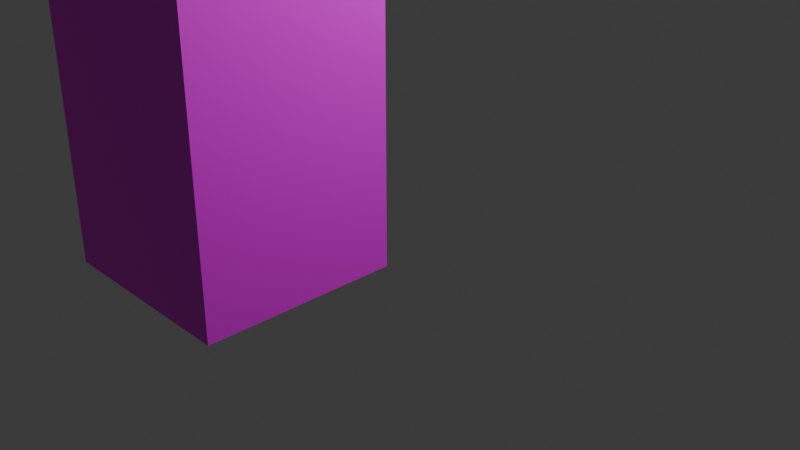 # Source: scene5.blend  (saved by Blender 4.3.34; exported with 4.5.12 LTS)
import bpy
from mathutils import Matrix  # noqa: F401  (used for matrix-valued properties, if any)

bpy.ops.wm.read_factory_settings(use_empty=True)
scene = bpy.context.scene
scene.name = 'Scene'

# ---- collections
col_collection = bpy.data.collections.new('Collection'); scene.collection.children.link(col_collection)

# ---- images (referenced by path relative to the original .blend; pixels are not part of the script)
import os
ASSET_DIR = os.environ.get("B2B_ASSET_DIR", "")  # directory of the original .blend (textures are referenced by path, not embedded)
HERE = os.path.dirname(os.path.abspath(__file__))  # packed textures are extracted next to this script under _unpacked/

def load_image(name, relpath, width, height, colorspace="sRGB"):
    """Load a texture the original file referenced (path relative to the .blend, or extracted next to this script)."""
    p = next((c for c in (os.path.join(HERE, relpath), os.path.join(ASSET_DIR, relpath)) if relpath and os.path.exists(c)), "")
    if p:
        img = bpy.data.images.load(p, check_existing=True)
        img.name = name
    else:  # same state as the original file: an image datablock whose file is absent (Cycles renders it pink)
        img = bpy.data.images.new(name, width, height)
        img.source = "FILE"
        img.filepath = "//" + (relpath or name)
    img.colorspace_settings.name = colorspace
    return img
img_house_front_1___stone___yellow_brick_png = load_image('house-front-1---stone---yellow-brick.png', 'house-front-1---stone---yellow-brick.png', 1024, 1024, 'sRGB')
img_wood_barrel_with_metal_straps_template_184421_1566_png = load_image('wood-barrel-with-metal-straps-template_184421-1566.png', 'wood-barrel-with-metal-straps-template_184421-1566.png', 1024, 1024, 'sRGB')
img_58___wooden_planks_texture_jpg = load_image('58 - wooden-planks-texture.jpg', '58 - wooden-planks-texture.jpg', 1024, 1024, 'sRGB')
img_istockphoto_1644780509_612x612_jpg = load_image('istockphoto-1644780509-612x612.jpg', 'istockphoto-1644780509-612x612.jpg', 1024, 1024, 'sRGB')

# ---- materials (node trees are filled in below, after node groups)
mat_material = bpy.data.materials.new('Material')
mat_material.alpha_threshold = 0.0
mat_material.roughness = 0.5
mat_material.line_color = (0.0, 0.0, 0.0, 1.0)
mat_barrel_002 = bpy.data.materials.new('Barrel.002')
mat_barrel_001 = bpy.data.materials.new('Barrel.001')
mat_barrel_003 = bpy.data.materials.new('Barrel.003')

# ---- material node trees
mat_material.use_nodes = True; mat_material.node_tree.nodes.clear()
_N = mat_material.node_tree.nodes; _L = mat_material.node_tree.links
n0 = _N.new('ShaderNodeOutputMaterial'); n0.name = 'Material Output'; n0.location = (300, 300)
n1 = _N.new('ShaderNodeBsdfPrincipled'); n1.name = 'Principled BSDF'; n1.location = (10, 300)
n1.inputs[3].default_value = 1.45
n2 = _N.new('ShaderNodeTexImage'); n2.name = 'Image Texture'; n2.location = (-279, 284)
n2.image = img_house_front_1___stone___yellow_brick_png
_L.new(n1.outputs[0], n0.inputs[0])
_L.new(n2.outputs[0], n1.inputs[0])
n0.is_active_output = True
mat_barrel_002.use_nodes = True; mat_barrel_002.node_tree.nodes.clear()
_N = mat_barrel_002.node_tree.nodes; _L = mat_barrel_002.node_tree.links
n0 = _N.new('ShaderNodeBsdfPrincipled'); n0.name = 'Principled BSDF'; n0.location = (368, 302)
n1 = _N.new('ShaderNodeOutputMaterial'); n1.name = 'Material Output'; n1.location = (658, 302)
n2 = _N.new('ShaderNodeTexCoord'); n2.name = 'Texture Coordinate'; n2.location = (-727, 137)
n3 = _N.new('ShaderNodeMapping'); n3.name = 'Mapping'; n3.location = (-522, 114)
n4 = _N.new('ShaderNodeTexNoise'); n4.name = 'Noise Texture'; n4.location = (-339, 67)
n4.noise_type = 'MULTIFRACTAL'
n4.inputs[2].default_value = 4.1
n4.inputs[3].default_value = 1.1
n4.inputs[4].default_value = 1.0
n4.inputs[8].default_value = 1.0
n5 = _N.new('ShaderNodeValToRGB'); n5.name = 'Color Ramp'; n5.location = (-143, 65)
while len(n5.color_ramp.elements) > 1: n5.color_ramp.elements.remove(n5.color_ramp.elements[-1])
n5.color_ramp.elements[0].position = 0.0; n5.color_ramp.elements[0].color = (0.9006, 0.8695, 1.0, 1.0)
_e = n5.color_ramp.elements.new(1.0); _e.color = (0.7241, 0.191, 0.06566, 1.0)
n6 = _N.new('ShaderNodeTexImage'); n6.name = 'Image Texture.001'; n6.location = (-342, 512)
n6.image = img_wood_barrel_with_metal_straps_template_184421_1566_png
_L.new(n0.outputs[0], n1.inputs[0])
_L.new(n2.outputs[2], n3.inputs[0])
_L.new(n3.outputs[0], n4.inputs[0])
_L.new(n4.outputs[0], n5.inputs[0])
_L.new(n3.outputs[0], n6.inputs[0])
_L.new(n6.outputs[0], n0.inputs[0])
n1.is_active_output = True
mat_barrel_001.use_nodes = True; mat_barrel_001.node_tree.nodes.clear()
_N = mat_barrel_001.node_tree.nodes; _L = mat_barrel_001.node_tree.links
n0 = _N.new('ShaderNodeBsdfPrincipled'); n0.name = 'Principled BSDF'; n0.location = (368, 302)
n1 = _N.new('ShaderNodeOutputMaterial'); n1.name = 'Material Output'; n1.location = (658, 302)
n2 = _N.new('ShaderNodeTexCoord'); n2.name = 'Texture Coordinate'; n2.location = (-727, 137)
n3 = _N.new('ShaderNodeMapping'); n3.name = 'Mapping'; n3.location = (-522, 114)
n4 = _N.new('ShaderNodeTexNoise'); n4.name = 'Noise Texture'; n4.location = (-339, 67)
n4.noise_type = 'MULTIFRACTAL'
n4.inputs[2].default_value = 4.1
n4.inputs[3].default_value = 1.1
n4.inputs[4].default_value = 1.0
n4.inputs[8].default_value = 1.0
n5 = _N.new('ShaderNodeValToRGB'); n5.name = 'Color Ramp'; n5.location = (-143, 65)
while len(n5.color_ramp.elements) > 1: n5.color_ramp.elements.remove(n5.color_ramp.elements[-1])
n5.color_ramp.elements[0].position = 0.0; n5.color_ramp.elements[0].color = (0.9006, 0.8695, 1.0, 1.0)
_e = n5.color_ramp.elements.new(1.0); _e.color = (0.7241, 0.191, 0.06566, 1.0)
n6 = _N.new('ShaderNodeTexImage'); n6.name = 'Image Texture.001'; n6.location = (-342, 512)
n6.image = img_58___wooden_planks_texture_jpg
_L.new(n0.outputs[0], n1.inputs[0])
_L.new(n2.outputs[2], n3.inputs[0])
_L.new(n3.outputs[0], n4.inputs[0])
_L.new(n4.outputs[0], n5.inputs[0])
_L.new(n3.outputs[0], n6.inputs[0])
_L.new(n6.outputs[0], n0.inputs[0])
n1.is_active_output = True
mat_barrel_003.use_nodes = True; mat_barrel_003.node_tree.nodes.clear()
_N = mat_barrel_003.node_tree.nodes; _L = mat_barrel_003.node_tree.links
n0 = _N.new('ShaderNodeBsdfPrincipled'); n0.name = 'Principled BSDF'; n0.location = (368, 302)
n1 = _N.new('ShaderNodeOutputMaterial'); n1.name = 'Material Output'; n1.location = (658, 302)
n2 = _N.new('ShaderNodeTexCoord'); n2.name = 'Texture Coordinate'; n2.location = (-727, 137)
n3 = _N.new('ShaderNodeMapping'); n3.name = 'Mapping'; n3.location = (-522, 114)
n4 = _N.new('ShaderNodeTexNoise'); n4.name = 'Noise Texture'; n4.location = (-339, 67)
n4.noise_type = 'MULTIFRACTAL'
n4.inputs[2].default_value = 4.1
n4.inputs[3].default_value = 1.1
n4.inputs[4].default_value = 1.0
n4.inputs[8].default_value = 1.0
n5 = _N.new('ShaderNodeValToRGB'); n5.name = 'Color Ramp'; n5.location = (-143, 65)
while len(n5.color_ramp.elements) > 1: n5.color_ramp.elements.remove(n5.color_ramp.elements[-1])
n5.color_ramp.elements[0].position = 0.0; n5.color_ramp.elements[0].color = (0.9006, 0.8695, 1.0, 1.0)
_e = n5.color_ramp.elements.new(1.0); _e.color = (0.7241, 0.191, 0.06566, 1.0)
n6 = _N.new('ShaderNodeTexImage'); n6.name = 'Image Texture.001'; n6.location = (-342, 512)
n6.image = img_istockphoto_1644780509_612x612_jpg
_L.new(n0.outputs[0], n1.inputs[0])
_L.new(n2.outputs[2], n3.inputs[0])
_L.new(n3.outputs[0], n4.inputs[0])
_L.new(n4.outputs[0], n5.inputs[0])
_L.new(n3.outputs[0], n6.inputs[0])
_L.new(n6.outputs[0], n0.inputs[0])
n1.is_active_output = True

# ---- world
world_world = bpy.data.worlds.new('World'); scene.world = world_world
world_world.use_nodes = True; world_world.node_tree.nodes.clear()
_N = world_world.node_tree.nodes; _L = world_world.node_tree.links
n0 = _N.new('ShaderNodeOutputWorld'); n0.name = 'World Output'; n0.location = (300, 300)
n1 = _N.new('ShaderNodeBackground'); n1.name = 'Background'; n1.location = (10, 300)
n1.inputs[0].default_value = (0.05088, 0.05088, 0.05088, 1.0)
_L.new(n1.outputs[0], n0.inputs[0])
n0.is_active_output = True
world_world.color = (0.05088, 0.05088, 0.05088)
world_world.sun_shadow_jitter_overblur = 0.0

# ---- cameras
cam_camera = bpy.data.cameras.new('Camera')
cam_camera.clip_end = 100.0
cam_camera.ortho_scale = 7.314

# ---- lights
light_light = bpy.data.lights.new('Light', 'POINT')
light_light.energy = 1000.0
light_light.shadow_soft_size = 0.1

# ---- meshes
me_cube = bpy.data.meshes.new('Cube')
me_cube.from_pydata([(1.0, 1.0, 2.0), (1.0, 1.0, 0.0), (1.0, -1.0, 2.0), (1.0, -1.0, 0.0), (-1.0, 1.0, 2.0), (-1.0, 1.0, 0.0), (-1.0, -1.0, 2.0), (-1.0, -1.0, 0.0)], [], [(0, 4, 6, 2), (3, 2, 6, 7), (7, 6, 4, 5), (5, 1, 3, 7), (1, 0, 2, 3), (5, 4, 0, 1)])
_uv = me_cube.uv_layers.new(name='UVMap')
_uv.uv.foreach_set('vector', [0.3464, 0.279, 0.6528, 0.279, 0.6528, 0.5855, 0.3464, 0.5855, 0.9988, 0.007172, 0.9988, 0.9954, 0.5009, 0.9954, 0.5009, 0.007172, 0.5, 0.004759, 0.5, 0.9933, 0.005077, 0.9933, 0.005077, 0.004758, 0.3447, 0.2859, 0.6462, 0.2859, 0.6462, 0.5873, 0.3447, 0.5873, 0.5055, 0.03096, 0.5055, 0.9952, 0.003961, 0.9952, 0.003961, 0.03096, 0.5048, 0.003729, 0.5048, 0.9957, 0.01293, 0.9957, 0.01293, 0.003729])
me_cube.materials.append(mat_material)
me_cube.use_mirror_vertex_groups = False
me_cube.update()
me_cylinder = bpy.data.meshes.new('Cylinder')
me_cylinder.from_pydata([(0.0, 0.1766, 0.0), (0.0, 0.1766, 0.3532), (0.04571, 0.1706, 0.0), (0.04571, 0.1706, 0.3532), (0.08831, 0.153, 0.0), (0.08831, 0.153, 0.3532), (0.1249, 0.1249, 0.0), (0.1249, 0.1249, 0.3532), (0.153, 0.08831, 0.0), (0.153, 0.08831, 0.3532), (0.1706, 0.04571, 0.0), (0.1706, 0.04571, 0.3532), (0.1766, 0.0, 0.0), (0.1766, 0.0, 0.3532), (0.1706, -0.04571, 0.0), (0.1706, -0.04571, 0.3532), (0.153, -0.08831, 0.0), (0.153, -0.08831, 0.3532), (0.1249, -0.1249, 0.0), (0.1249, -0.1249, 0.3532), (0.08831, -0.153, 0.0), (0.08831, -0.153, 0.3532), (0.04571, -0.1706, 0.0), (0.04571, -0.1706, 0.3532), (0.0, -0.1766, 0.0), (0.0, -0.1766, 0.3532), (-0.04571, -0.1706, 0.0), (-0.04571, -0.1706, 0.3532), (-0.08831, -0.153, 0.0), (-0.08831, -0.153, 0.3532), (-0.1249, -0.1249, 0.0), (-0.1249, -0.1249, 0.3532), (-0.153, -0.08831, 0.0), (-0.153, -0.08831, 0.3532), (-0.1706, -0.04571, 0.0), (-0.1706, -0.04571, 0.3532), (-0.1766, 0.0, 0.0), (-0.1766, 0.0, 0.3532), (-0.1706, 0.04571, 0.0), (-0.1706, 0.04571, 0.3532), (-0.153, 0.08831, 0.0), (-0.153, 0.08831, 0.3532), (-0.1249, 0.1249, 0.0), (-0.1249, 0.1249, 0.3532), (-0.08831, 0.153, 0.0), (-0.08831, 0.153, 0.3532), (-0.04571, 0.1706, 0.0), (-0.04571, 0.1706, 0.3532), (0.0, 0.1921, 0.2758), (0.0, 0.1921, 0.07739), (0.0, 0.1994, 0.2392), (0.0, 0.2068, 0.2025), (0.0, 0.2068, 0.1507), (0.0, 0.1994, 0.114), (0.04972, 0.1855, 0.07739), (0.04972, 0.1855, 0.2758), (0.05161, 0.1926, 0.114), (0.05351, 0.1997, 0.1507), (0.05351, 0.1997, 0.2025), (0.05161, 0.1926, 0.2392), (0.09604, 0.1664, 0.07739), (0.09604, 0.1664, 0.2758), (0.09971, 0.1727, 0.114), (0.1034, 0.1791, 0.1507), (0.1034, 0.1791, 0.2025), (0.09971, 0.1727, 0.2392), (0.1358, 0.1358, 0.07739), (0.1358, 0.1358, 0.2758), (0.141, 0.141, 0.114), (0.1462, 0.1462, 0.1507), (0.1462, 0.1462, 0.2025), (0.141, 0.141, 0.2392), (0.1664, 0.09604, 0.07739), (0.1664, 0.09604, 0.2758), (0.1727, 0.09971, 0.114), (0.1791, 0.1034, 0.1507), (0.1791, 0.1034, 0.2025), (0.1727, 0.09971, 0.2392), (0.1855, 0.04972, 0.07739), (0.1855, 0.04972, 0.2758), (0.1926, 0.05161, 0.114), (0.1997, 0.05351, 0.1507), (0.1997, 0.05351, 0.2025), (0.1926, 0.05161, 0.2392), (0.1921, 0.0, 0.07739), (0.1921, 0.0, 0.2758), (0.1994, 0.0, 0.114), (0.2068, 0.0, 0.1507), (0.2068, 0.0, 0.2025), (0.1994, 0.0, 0.2392), (0.1855, -0.04972, 0.07739), (0.1855, -0.04972, 0.2758), (0.1926, -0.05161, 0.114), (0.1997, -0.05351, 0.1507), (0.1997, -0.05351, 0.2025), (0.1926, -0.05161, 0.2392), (0.1664, -0.09604, 0.07739), (0.1664, -0.09604, 0.2758), (0.1727, -0.09971, 0.114), (0.1791, -0.1034, 0.1507), (0.1791, -0.1034, 0.2025), (0.1727, -0.09971, 0.2392), (0.1358, -0.1358, 0.07739), (0.1358, -0.1358, 0.2758), (0.141, -0.141, 0.114), (0.1462, -0.1462, 0.1507), (0.1462, -0.1462, 0.2025), (0.141, -0.141, 0.2392), (0.09604, -0.1664, 0.07739), (0.09604, -0.1664, 0.2758), (0.09971, -0.1727, 0.114), (0.1034, -0.1791, 0.1507), (0.1034, -0.1791, 0.2025), (0.09971, -0.1727, 0.2392), (0.04972, -0.1855, 0.07739), (0.04972, -0.1855, 0.2758), (0.05161, -0.1926, 0.114), (0.05351, -0.1997, 0.1507), (0.05351, -0.1997, 0.2025), (0.05161, -0.1926, 0.2392), (0.0, -0.1921, 0.07739), (0.0, -0.1921, 0.2758), (0.0, -0.1994, 0.114), (0.0, -0.2068, 0.1507), (0.0, -0.2068, 0.2025), (0.0, -0.1994, 0.2392), (-0.04972, -0.1855, 0.07739), (-0.04972, -0.1855, 0.2758), (-0.05161, -0.1926, 0.114), (-0.05351, -0.1997, 0.1507), (-0.05351, -0.1997, 0.2025), (-0.05161, -0.1926, 0.2392), (-0.09604, -0.1664, 0.07739), (-0.09604, -0.1664, 0.2758), (-0.09971, -0.1727, 0.114), (-0.1034, -0.1791, 0.1507), (-0.1034, -0.1791, 0.2025), (-0.09971, -0.1727, 0.2392), (-0.1358, -0.1358, 0.07739), (-0.1358, -0.1358, 0.2758), (-0.141, -0.141, 0.114), (-0.1462, -0.1462, 0.1507), (-0.1462, -0.1462, 0.2025), (-0.141, -0.141, 0.2392), (-0.1664, -0.09604, 0.07739), (-0.1664, -0.09604, 0.2758), (-0.1727, -0.09971, 0.114), (-0.1791, -0.1034, 0.1507), (-0.1791, -0.1034, 0.2025), (-0.1727, -0.09971, 0.2392), (-0.1855, -0.04972, 0.07739), (-0.1855, -0.04972, 0.2758), (-0.1926, -0.05161, 0.114), (-0.1997, -0.05351, 0.1507), (-0.1997, -0.05351, 0.2025), (-0.1926, -0.05161, 0.2392), (-0.1921, 0.0, 0.07739), (-0.1921, 0.0, 0.2758), (-0.1994, 0.0, 0.114), (-0.2068, 0.0, 0.1507), (-0.2068, 0.0, 0.2025), (-0.1994, 0.0, 0.2392), (-0.1855, 0.04972, 0.07739), (-0.1855, 0.04972, 0.2758), (-0.1926, 0.05161, 0.114), (-0.1997, 0.05351, 0.1507), (-0.1997, 0.05351, 0.2025), (-0.1926, 0.05161, 0.2392), (-0.1664, 0.09604, 0.07739), (-0.1664, 0.09604, 0.2758), (-0.1727, 0.09971, 0.114), (-0.1791, 0.1034, 0.1507), (-0.1791, 0.1034, 0.2025), (-0.1727, 0.09971, 0.2392), (-0.1358, 0.1358, 0.07739), (-0.1358, 0.1358, 0.2758), (-0.141, 0.141, 0.114), (-0.1462, 0.1462, 0.1507), (-0.1462, 0.1462, 0.2025), (-0.141, 0.141, 0.2392), (-0.09604, 0.1664, 0.07739), (-0.09604, 0.1664, 0.2758), (-0.09971, 0.1727, 0.114), (-0.1034, 0.1791, 0.1507), (-0.1034, 0.1791, 0.2025), (-0.09971, 0.1727, 0.2392), (-0.04972, 0.1855, 0.07739), (-0.04972, 0.1855, 0.2758), (-0.05161, 0.1926, 0.114), (-0.05351, 0.1997, 0.1507), (-0.05351, 0.1997, 0.2025), (-0.05161, 0.1926, 0.2392)], [], [(46, 186, 49, 0), (4, 60, 66, 6), (6, 66, 72, 8), (8, 72, 78, 10), (10, 78, 84, 12), (12, 84, 90, 14), (14, 90, 96, 16), (16, 96, 102, 18), (18, 102, 108, 20), (20, 108, 114, 22), (22, 114, 120, 24), (24, 120, 126, 26), (26, 126, 132, 28), (28, 132, 138, 30), (30, 138, 144, 32), (32, 144, 150, 34), (34, 150, 156, 36), (36, 156, 162, 38), (38, 162, 168, 40), (40, 168, 174, 42), (42, 174, 180, 44), (44, 180, 186, 46), (3, 1, 47, 45, 43, 41, 39, 37, 35, 33, 31, 29, 27, 25, 23, 21, 19, 17, 15, 13, 11, 9, 7, 5), (0, 49, 54, 2), (0, 2, 4, 6, 8, 10, 12, 14, 16, 18, 20, 22, 24, 26, 28, 30, 32, 34, 36, 38, 40, 42, 44, 46), (2, 54, 60, 4), (181, 45, 47, 187), (175, 43, 45, 181), (169, 41, 43, 175), (163, 39, 41, 169), (157, 37, 39, 163), (151, 35, 37, 157), (145, 33, 35, 151), (139, 31, 33, 145), (133, 29, 31, 139), (127, 27, 29, 133), (121, 25, 27, 127), (115, 23, 25, 121), (109, 21, 23, 115), (103, 19, 21, 109), (97, 17, 19, 103), (91, 15, 17, 97), (85, 13, 15, 91), (79, 11, 13, 85), (73, 9, 11, 79), (67, 7, 9, 73), (61, 5, 7, 67), (55, 3, 5, 61), (48, 1, 3, 55), (187, 48, 50, 191), (191, 50, 51, 190), (190, 51, 52, 189), (189, 52, 53, 188), (188, 53, 49, 186), (181, 187, 191, 185), (185, 191, 190, 184), (184, 190, 189, 183), (183, 189, 188, 182), (182, 188, 186, 180), (175, 181, 185, 179), (179, 185, 184, 178), (178, 184, 183, 177), (177, 183, 182, 176), (176, 182, 180, 174), (169, 175, 179, 173), (173, 179, 178, 172), (172, 178, 177, 171), (171, 177, 176, 170), (170, 176, 174, 168), (163, 169, 173, 167), (167, 173, 172, 166), (166, 172, 171, 165), (165, 171, 170, 164), (164, 170, 168, 162), (157, 163, 167, 161), (161, 167, 166, 160), (160, 166, 165, 159), (159, 165, 164, 158), (158, 164, 162, 156), (151, 157, 161, 155), (155, 161, 160, 154), (154, 160, 159, 153), (153, 159, 158, 152), (152, 158, 156, 150), (145, 151, 155, 149), (149, 155, 154, 148), (148, 154, 153, 147), (147, 153, 152, 146), (146, 152, 150, 144), (139, 145, 149, 143), (143, 149, 148, 142), (142, 148, 147, 141), (141, 147, 146, 140), (140, 146, 144, 138), (133, 139, 143, 137), (137, 143, 142, 136), (136, 142, 141, 135), (135, 141, 140, 134), (134, 140, 138, 132), (127, 133, 137, 131), (131, 137, 136, 130), (130, 136, 135, 129), (129, 135, 134, 128), (128, 134, 132, 126), (121, 127, 131, 125), (125, 131, 130, 124), (124, 130, 129, 123), (123, 129, 128, 122), (122, 128, 126, 120), (115, 121, 125, 119), (119, 125, 124, 118), (118, 124, 123, 117), (117, 123, 122, 116), (116, 122, 120, 114), (109, 115, 119, 113), (113, 119, 118, 112), (112, 118, 117, 111), (111, 117, 116, 110), (110, 116, 114, 108), (103, 109, 113, 107), (107, 113, 112, 106), (106, 112, 111, 105), (105, 111, 110, 104), (104, 110, 108, 102), (97, 103, 107, 101), (101, 107, 106, 100), (100, 106, 105, 99), (99, 105, 104, 98), (98, 104, 102, 96), (91, 97, 101, 95), (95, 101, 100, 94), (94, 100, 99, 93), (93, 99, 98, 92), (92, 98, 96, 90), (85, 91, 95, 89), (89, 95, 94, 88), (88, 94, 93, 87), (87, 93, 92, 86), (86, 92, 90, 84), (79, 85, 89, 83), (83, 89, 88, 82), (82, 88, 87, 81), (81, 87, 86, 80), (80, 86, 84, 78), (73, 79, 83, 77), (77, 83, 82, 76), (76, 82, 81, 75), (75, 81, 80, 74), (74, 80, 78, 72), (67, 73, 77, 71), (71, 77, 76, 70), (70, 76, 75, 69), (69, 75, 74, 68), (68, 74, 72, 66), (61, 67, 71, 65), (65, 71, 70, 64), (64, 70, 69, 63), (63, 69, 68, 62), (62, 68, 66, 60), (55, 61, 65, 59), (59, 65, 64, 58), (58, 64, 63, 57), (57, 63, 62, 56), (56, 62, 60, 54), (48, 55, 59, 50), (50, 59, 58, 51), (51, 58, 57, 52), (52, 57, 56, 53), (53, 56, 54, 49), (187, 47, 1, 48)])
_uv = me_cylinder.uv_layers.new(name='UVMap')
_uv.uv.foreach_set('vector', [0.9257, 0.9929, 0.9257, 0.7786, 0.9676, 0.7786, 0.9676, 0.9929, 0.0465, 0.9929, 0.0465, 0.7786, 0.08837, 0.7786, 0.08837, 0.9929, 0.08837, 0.9929, 0.08837, 0.7786, 0.1302, 0.7786, 0.1302, 0.9929, 0.1302, 0.9929, 0.1302, 0.7786, 0.1721, 0.7786, 0.1721, 0.9929, 0.1721, 0.9929, 0.1721, 0.7786, 0.214, 0.7786, 0.214, 0.9929, 0.214, 0.9929, 0.214, 0.7786, 0.2558, 0.7786, 0.2558, 0.9929, 0.2558, 0.9929, 0.2558, 0.7786, 0.2977, 0.7786, 0.2977, 0.9929, 0.2977, 0.9929, 0.2977, 0.7786, 0.3396, 0.7786, 0.3396, 0.9929, 0.3396, 0.9929, 0.3396, 0.7786, 0.3814, 0.7786, 0.3814, 0.9929, 0.3814, 0.9929, 0.3814, 0.7786, 0.4233, 0.7786, 0.4233, 0.9929, 0.4233, 0.9929, 0.4233, 0.7786, 0.4652, 0.7786, 0.4652, 0.9929, 0.4652, 0.9929, 0.4652, 0.7786, 0.507, 0.7786, 0.507, 0.9929, 0.507, 0.9929, 0.507, 0.7786, 0.5489, 0.7786, 0.5489, 0.9929, 0.5489, 0.9929, 0.5489, 0.7786, 0.5908, 0.7786, 0.5908, 0.9929, 0.5908, 0.9929, 0.5908, 0.7786, 0.6326, 0.7786, 0.6326, 0.9929, 0.6326, 0.9929, 0.6326, 0.7786, 0.6745, 0.7786, 0.6745, 0.9929, 0.6745, 0.9929, 0.6745, 0.7786, 0.7164, 0.7786, 0.7164, 0.9929, 0.7164, 0.9929, 0.7164, 0.7786, 0.7582, 0.7786, 0.7582, 0.9929, 0.7582, 0.9929, 0.7582, 0.7786, 0.8001, 0.7786, 0.8001, 0.9929, 0.8001, 0.9929, 0.8001, 0.7786, 0.842, 0.7786, 0.842, 0.9929, 0.842, 0.9929, 0.842, 0.7786, 0.8838, 0.7786, 0.8838, 0.9929, 0.8838, 0.9929, 0.8838, 0.7786, 0.9257, 0.7786, 0.9257, 0.9929, 0.2189, 0.6831, 0.1787, 0.6723, 0.1426, 0.6515, 0.1131, 0.622, 0.0923, 0.5859, 0.08152, 0.5457, 0.08152, 0.504, 0.0923, 0.4638, 0.1131, 0.4277, 0.1426, 0.3983, 0.1787, 0.3774, 0.2189, 0.3667, 0.2606, 0.3667, 0.3008, 0.3774, 0.3369, 0.3983, 0.3663, 0.4277, 0.3872, 0.4638, 0.3979, 0.504, 0.3979, 0.5457, 0.3872, 0.5859, 0.3663, 0.622, 0.3369, 0.6515, 0.3008, 0.6723, 0.2606, 0.6831, 0.9676, 0.9929, 0.9676, 0.7786, 1.009, 0.7786, 1.009, 0.9929, 0.7182, 0.4086, 0.7476, 0.438, 0.7684, 0.4741, 0.7792, 0.5144, 0.7792, 0.556, 0.7684, 0.5962, 0.7476, 0.6323, 0.7182, 0.6618, 0.6821, 0.6826, 0.6418, 0.6934, 0.6002, 0.6934, 0.56, 0.6826, 0.5239, 0.6618, 0.4944, 0.6323, 0.4736, 0.5962, 0.4628, 0.556, 0.4628, 0.5144, 0.4736, 0.4741, 0.4944, 0.438, 0.5239, 0.4086, 0.56, 0.3878, 0.6002, 0.377, 0.6418, 0.377, 0.6821, 0.3878, 0.004638, 0.9929, 0.004638, 0.7786, 0.0465, 0.7786, 0.0465, 0.9929, 0.8838, 0.2291, 0.8838, 0.01484, 0.9257, 0.01484, 0.9257, 0.2291, 0.842, 0.2291, 0.842, 0.01484, 0.8838, 0.01484, 0.8838, 0.2291, 0.8001, 0.2291, 0.8001, 0.01484, 0.842, 0.01484, 0.842, 0.2291, 0.7582, 0.2291, 0.7582, 0.01484, 0.8001, 0.01484, 0.8001, 0.2291, 0.7164, 0.2291, 0.7164, 0.01484, 0.7582, 0.01484, 0.7582, 0.2291, 0.6745, 0.2291, 0.6745, 0.01484, 0.7164, 0.01484, 0.7164, 0.2291, 0.6326, 0.2291, 0.6326, 0.01484, 0.6745, 0.01484, 0.6745, 0.2291, 0.5908, 0.2291, 0.5908, 0.01484, 0.6326, 0.01484, 0.6326, 0.2291, 0.5489, 0.2291, 0.5489, 0.01484, 0.5908, 0.01484, 0.5908, 0.2291, 0.507, 0.2291, 0.507, 0.01484, 0.5489, 0.01484, 0.5489, 0.2291, 0.4652, 0.2291, 0.4652, 0.01484, 0.507, 0.01484, 0.507, 0.2291, 0.4233, 0.2291, 0.4233, 0.01484, 0.4652, 0.01484, 0.4652, 0.2291, 0.3814, 0.2291, 0.3814, 0.01484, 0.4233, 0.01484, 0.4233, 0.2291, 0.3396, 0.2291, 0.3396, 0.01484, 0.3814, 0.01484, 0.3814, 0.2291, 0.2977, 0.2291, 0.2977, 0.01484, 0.3396, 0.01484, 0.3396, 0.2291, 0.2558, 0.2291, 0.2558, 0.01484, 0.2977, 0.01484, 0.2977, 0.2291, 0.214, 0.2291, 0.214, 0.01484, 0.2558, 0.01484, 0.2558, 0.2291, 0.1721, 0.2291, 0.1721, 0.01484, 0.214, 0.01484, 0.214, 0.2291, 0.1302, 0.2291, 0.1302, 0.01484, 0.1721, 0.01484, 0.1721, 0.2291, 0.08837, 0.2291, 0.08837, 0.01484, 0.1302, 0.01484, 0.1302, 0.2291, 0.0465, 0.2291, 0.0465, 0.01484, 0.08837, 0.01484, 0.08837, 0.2291, 0.004638, 0.2291, 0.004638, 0.01484, 0.0465, 0.01484, 0.0465, 0.2291, 0.9676, 0.2291, 0.9676, 0.01484, 1.009, 0.01484, 1.009, 0.2291, 0.9257, 0.2291, 0.9676, 0.2291, 0.9676, 0.3306, 0.9257, 0.3306, 0.9257, 0.3306, 0.9676, 0.3306, 0.9676, 0.4321, 0.9257, 0.4321, 0.9257, 0.4321, 0.9676, 0.4321, 0.9676, 0.5756, 0.9257, 0.5756, 0.9257, 0.5756, 0.9676, 0.5756, 0.9676, 0.6771, 0.9257, 0.6771, 0.9257, 0.6771, 0.9676, 0.6771, 0.9676, 0.7786, 0.9257, 0.7786, 0.8838, 0.2291, 0.9257, 0.2291, 0.9257, 0.3306, 0.8838, 0.3306, 0.8838, 0.3306, 0.9257, 0.3306, 0.9257, 0.4321, 0.8838, 0.4321, 0.8838, 0.4321, 0.9257, 0.4321, 0.9257, 0.5756, 0.8838, 0.5756, 0.8838, 0.5756, 0.9257, 0.5756, 0.9257, 0.6771, 0.8838, 0.6771, 0.8838, 0.6771, 0.9257, 0.6771, 0.9257, 0.7786, 0.8838, 0.7786, 0.842, 0.2291, 0.8838, 0.2291, 0.8838, 0.3306, 0.842, 0.3306, 0.842, 0.3306, 0.8838, 0.3306, 0.8838, 0.4321, 0.842, 0.4321, 0.842, 0.4321, 0.8838, 0.4321, 0.8838, 0.5756, 0.842, 0.5756, 0.842, 0.5756, 0.8838, 0.5756, 0.8838, 0.6771, 0.842, 0.6771, 0.842, 0.6771, 0.8838, 0.6771, 0.8838, 0.7786, 0.842, 0.7786, 0.8001, 0.2291, 0.842, 0.2291, 0.842, 0.3306, 0.8001, 0.3306, 0.8001, 0.3306, 0.842, 0.3306, 0.842, 0.4321, 0.8001, 0.4321, 0.8001, 0.4321, 0.842, 0.4321, 0.842, 0.5756, 0.8001, 0.5756, 0.8001, 0.5756, 0.842, 0.5756, 0.842, 0.6771, 0.8001, 0.6771, 0.8001, 0.6771, 0.842, 0.6771, 0.842, 0.7786, 0.8001, 0.7786, 0.7582, 0.2291, 0.8001, 0.2291, 0.8001, 0.3306, 0.7582, 0.3306, 0.7582, 0.3306, 0.8001, 0.3306, 0.8001, 0.4321, 0.7582, 0.4321, 0.7582, 0.4321, 0.8001, 0.4321, 0.8001, 0.5756, 0.7582, 0.5756, 0.7582, 0.5756, 0.8001, 0.5756, 0.8001, 0.6771, 0.7582, 0.6771, 0.7582, 0.6771, 0.8001, 0.6771, 0.8001, 0.7786, 0.7582, 0.7786, 0.7164, 0.2291, 0.7582, 0.2291, 0.7582, 0.3306, 0.7164, 0.3306, 0.7164, 0.3306, 0.7582, 0.3306, 0.7582, 0.4321, 0.7164, 0.4321, 0.7164, 0.4321, 0.7582, 0.4321, 0.7582, 0.5756, 0.7164, 0.5756, 0.7164, 0.5756, 0.7582, 0.5756, 0.7582, 0.6771, 0.7164, 0.6771, 0.7164, 0.6771, 0.7582, 0.6771, 0.7582, 0.7786, 0.7164, 0.7786, 0.6745, 0.2291, 0.7164, 0.2291, 0.7164, 0.3306, 0.6745, 0.3306, 0.6745, 0.3306, 0.7164, 0.3306, 0.7164, 0.4321, 0.6745, 0.4321, 0.6745, 0.4321, 0.7164, 0.4321, 0.7164, 0.5756, 0.6745, 0.5756, 0.6745, 0.5756, 0.7164, 0.5756, 0.7164, 0.6771, 0.6745, 0.6771, 0.6745, 0.6771, 0.7164, 0.6771, 0.7164, 0.7786, 0.6745, 0.7786, 0.6326, 0.2291, 0.6745, 0.2291, 0.6745, 0.3306, 0.6326, 0.3306, 0.6326, 0.3306, 0.6745, 0.3306, 0.6745, 0.4321, 0.6326, 0.4321, 0.6326, 0.4321, 0.6745, 0.4321, 0.6745, 0.5756, 0.6326, 0.5756, 0.6326, 0.5756, 0.6745, 0.5756, 0.6745, 0.6771, 0.6326, 0.6771, 0.6326, 0.6771, 0.6745, 0.6771, 0.6745, 0.7786, 0.6326, 0.7786, 0.5908, 0.2291, 0.6326, 0.2291, 0.6326, 0.3306, 0.5908, 0.3306, 0.5908, 0.3306, 0.6326, 0.3306, 0.6326, 0.4321, 0.5908, 0.4321, 0.5908, 0.4321, 0.6326, 0.4321, 0.6326, 0.5756, 0.5908, 0.5756, 0.5908, 0.5756, 0.6326, 0.5756, 0.6326, 0.6771, 0.5908, 0.6771, 0.5908, 0.6771, 0.6326, 0.6771, 0.6326, 0.7786, 0.5908, 0.7786, 0.5489, 0.2291, 0.5908, 0.2291, 0.5908, 0.3306, 0.5489, 0.3306, 0.5489, 0.3306, 0.5908, 0.3306, 0.5908, 0.4321, 0.5489, 0.4321, 0.5489, 0.4321, 0.5908, 0.4321, 0.5908, 0.5756, 0.5489, 0.5756, 0.5489, 0.5756, 0.5908, 0.5756, 0.5908, 0.6771, 0.5489, 0.6771, 0.5489, 0.6771, 0.5908, 0.6771, 0.5908, 0.7786, 0.5489, 0.7786, 0.507, 0.2291, 0.5489, 0.2291, 0.5489, 0.3306, 0.507, 0.3306, 0.507, 0.3306, 0.5489, 0.3306, 0.5489, 0.4321, 0.507, 0.4321, 0.507, 0.4321, 0.5489, 0.4321, 0.5489, 0.5756, 0.507, 0.5756, 0.507, 0.5756, 0.5489, 0.5756, 0.5489, 0.6771, 0.507, 0.6771, 0.507, 0.6771, 0.5489, 0.6771, 0.5489, 0.7786, 0.507, 0.7786, 0.4652, 0.2291, 0.507, 0.2291, 0.507, 0.3306, 0.4652, 0.3306, 0.4652, 0.3306, 0.507, 0.3306, 0.507, 0.4321, 0.4652, 0.4321, 0.4652, 0.4321, 0.507, 0.4321, 0.507, 0.5756, 0.4652, 0.5756, 0.4652, 0.5756, 0.507, 0.5756, 0.507, 0.6771, 0.4652, 0.6771, 0.4652, 0.6771, 0.507, 0.6771, 0.507, 0.7786, 0.4652, 0.7786, 0.4233, 0.2291, 0.4652, 0.2291, 0.4652, 0.3306, 0.4233, 0.3306, 0.4233, 0.3306, 0.4652, 0.3306, 0.4652, 0.4321, 0.4233, 0.4321, 0.4233, 0.4321, 0.4652, 0.4321, 0.4652, 0.5756, 0.4233, 0.5756, 0.4233, 0.5756, 0.4652, 0.5756, 0.4652, 0.6771, 0.4233, 0.6771, 0.4233, 0.6771, 0.4652, 0.6771, 0.4652, 0.7786, 0.4233, 0.7786, 0.3814, 0.2291, 0.4233, 0.2291, 0.4233, 0.3306, 0.3814, 0.3306, 0.3814, 0.3306, 0.4233, 0.3306, 0.4233, 0.4321, 0.3814, 0.4321, 0.3814, 0.4321, 0.4233, 0.4321, 0.4233, 0.5756, 0.3814, 0.5756, 0.3814, 0.5756, 0.4233, 0.5756, 0.4233, 0.6771, 0.3814, 0.6771, 0.3814, 0.6771, 0.4233, 0.6771, 0.4233, 0.7786, 0.3814, 0.7786, 0.3396, 0.2291, 0.3814, 0.2291, 0.3814, 0.3306, 0.3396, 0.3306, 0.3396, 0.3306, 0.3814, 0.3306, 0.3814, 0.4321, 0.3396, 0.4321, 0.3396, 0.4321, 0.3814, 0.4321, 0.3814, 0.5756, 0.3396, 0.5756, 0.3396, 0.5756, 0.3814, 0.5756, 0.3814, 0.6771, 0.3396, 0.6771, 0.3396, 0.6771, 0.3814, 0.6771, 0.3814, 0.7786, 0.3396, 0.7786, 0.2977, 0.2291, 0.3396, 0.2291, 0.3396, 0.3306, 0.2977, 0.3306, 0.2977, 0.3306, 0.3396, 0.3306, 0.3396, 0.4321, 0.2977, 0.4321, 0.2977, 0.4321, 0.3396, 0.4321, 0.3396, 0.5756, 0.2977, 0.5756, 0.2977, 0.5756, 0.3396, 0.5756, 0.3396, 0.6771, 0.2977, 0.6771, 0.2977, 0.6771, 0.3396, 0.6771, 0.3396, 0.7786, 0.2977, 0.7786, 0.2558, 0.2291, 0.2977, 0.2291, 0.2977, 0.3306, 0.2558, 0.3306, 0.2558, 0.3306, 0.2977, 0.3306, 0.2977, 0.4321, 0.2558, 0.4321, 0.2558, 0.4321, 0.2977, 0.4321, 0.2977, 0.5756, 0.2558, 0.5756, 0.2558, 0.5756, 0.2977, 0.5756, 0.2977, 0.6771, 0.2558, 0.6771, 0.2558, 0.6771, 0.2977, 0.6771, 0.2977, 0.7786, 0.2558, 0.7786, 0.214, 0.2291, 0.2558, 0.2291, 0.2558, 0.3306, 0.214, 0.3306, 0.214, 0.3306, 0.2558, 0.3306, 0.2558, 0.4321, 0.214, 0.4321, 0.214, 0.4321, 0.2558, 0.4321, 0.2558, 0.5756, 0.214, 0.5756, 0.214, 0.5756, 0.2558, 0.5756, 0.2558, 0.6771, 0.214, 0.6771, 0.214, 0.6771, 0.2558, 0.6771, 0.2558, 0.7786, 0.214, 0.7786, 0.1721, 0.2291, 0.214, 0.2291, 0.214, 0.3306, 0.1721, 0.3306, 0.1721, 0.3306, 0.214, 0.3306, 0.214, 0.4321, 0.1721, 0.4321, 0.1721, 0.4321, 0.214, 0.4321, 0.214, 0.5756, 0.1721, 0.5756, 0.1721, 0.5756, 0.214, 0.5756, 0.214, 0.6771, 0.1721, 0.6771, 0.1721, 0.6771, 0.214, 0.6771, 0.214, 0.7786, 0.1721, 0.7786, 0.1302, 0.2291, 0.1721, 0.2291, 0.1721, 0.3306, 0.1302, 0.3306, 0.1302, 0.3306, 0.1721, 0.3306, 0.1721, 0.4321, 0.1302, 0.4321, 0.1302, 0.4321, 0.1721, 0.4321, 0.1721, 0.5756, 0.1302, 0.5756, 0.1302, 0.5756, 0.1721, 0.5756, 0.1721, 0.6771, 0.1302, 0.6771, 0.1302, 0.6771, 0.1721, 0.6771, 0.1721, 0.7786, 0.1302, 0.7786, 0.08837, 0.2291, 0.1302, 0.2291, 0.1302, 0.3306, 0.08837, 0.3306, 0.08837, 0.3306, 0.1302, 0.3306, 0.1302, 0.4321, 0.08837, 0.4321, 0.08837, 0.4321, 0.1302, 0.4321, 0.1302, 0.5756, 0.08837, 0.5756, 0.08837, 0.5756, 0.1302, 0.5756, 0.1302, 0.6771, 0.08837, 0.6771, 0.08837, 0.6771, 0.1302, 0.6771, 0.1302, 0.7786, 0.08837, 0.7786, 0.0465, 0.2291, 0.08837, 0.2291, 0.08837, 0.3306, 0.0465, 0.3306, 0.0465, 0.3306, 0.08837, 0.3306, 0.08837, 0.4321, 0.0465, 0.4321, 0.0465, 0.4321, 0.08837, 0.4321, 0.08837, 0.5756, 0.0465, 0.5756, 0.0465, 0.5756, 0.08837, 0.5756, 0.08837, 0.6771, 0.0465, 0.6771, 0.0465, 0.6771, 0.08837, 0.6771, 0.08837, 0.7786, 0.0465, 0.7786, 0.004638, 0.2291, 0.0465, 0.2291, 0.0465, 0.3306, 0.004638, 0.3306, 0.004638, 0.3306, 0.0465, 0.3306, 0.0465, 0.4321, 0.004638, 0.4321, 0.004638, 0.4321, 0.0465, 0.4321, 0.0465, 0.5756, 0.004638, 0.5756, 0.004638, 0.5756, 0.0465, 0.5756, 0.0465, 0.6771, 0.004638, 0.6771, 0.004638, 0.6771, 0.0465, 0.6771, 0.0465, 0.7786, 0.004638, 0.7786, 0.9676, 0.2291, 1.009, 0.2291, 1.009, 0.3306, 0.9676, 0.3306, 0.9676, 0.3306, 1.009, 0.3306, 1.009, 0.4321, 0.9676, 0.4321, 0.9676, 0.4321, 1.009, 0.4321, 1.009, 0.5756, 0.9676, 0.5756, 0.9676, 0.5756, 1.009, 0.5756, 1.009, 0.6771, 0.9676, 0.6771, 0.9676, 0.6771, 1.009, 0.6771, 1.009, 0.7786, 0.9676, 0.7786, 0.9257, 0.2291, 0.9257, 0.01484, 0.9676, 0.01484, 0.9676, 0.2291])
me_cylinder.materials.append(mat_barrel_002)
me_cylinder.update()
me_cylinder_003 = bpy.data.meshes.new('Cylinder.003')
me_cylinder_003.from_pydata([(0.0, 0.1766, 0.0), (0.0, 0.1766, 0.3532), (0.04571, 0.1706, 0.0), (0.04571, 0.1706, 0.3532), (0.08831, 0.153, 0.0), (0.08831, 0.153, 0.3532), (0.1249, 0.1249, 0.0), (0.1249, 0.1249, 0.3532), (0.153, 0.08831, 0.0), (0.153, 0.08831, 0.3532), (0.1706, 0.04571, 0.0), (0.1706, 0.04571, 0.3532), (0.1766, 0.0, 0.0), (0.1766, 0.0, 0.3532), (0.1706, -0.04571, 0.0), (0.1706, -0.04571, 0.3532), (0.153, -0.08831, 0.0), (0.153, -0.08831, 0.3532), (0.1249, -0.1249, 0.0), (0.1249, -0.1249, 0.3532), (0.08831, -0.153, 0.0), (0.08831, -0.153, 0.3532), (0.04571, -0.1706, 0.0), (0.04571, -0.1706, 0.3532), (0.0, -0.1766, 0.0), (0.0, -0.1766, 0.3532), (-0.04571, -0.1706, 0.0), (-0.04571, -0.1706, 0.3532), (-0.08831, -0.153, 0.0), (-0.08831, -0.153, 0.3532), (-0.1249, -0.1249, 0.0), (-0.1249, -0.1249, 0.3532), (-0.153, -0.08831, 0.0), (-0.153, -0.08831, 0.3532), (-0.1706, -0.04571, 0.0), (-0.1706, -0.04571, 0.3532), (-0.1766, 0.0, 0.0), (-0.1766, 0.0, 0.3532), (-0.1706, 0.04571, 0.0), (-0.1706, 0.04571, 0.3532), (-0.153, 0.08831, 0.0), (-0.153, 0.08831, 0.3532), (-0.1249, 0.1249, 0.0), (-0.1249, 0.1249, 0.3532), (-0.08831, 0.153, 0.0), (-0.08831, 0.153, 0.3532), (-0.04571, 0.1706, 0.0), (-0.04571, 0.1706, 0.3532), (0.0, 0.1921, 0.2758), (0.0, 0.1921, 0.07739), (0.0, 0.1994, 0.2392), (0.0, 0.2068, 0.2025), (0.0, 0.2068, 0.1507), (0.0, 0.1994, 0.114), (0.04972, 0.1855, 0.07739), (0.04972, 0.1855, 0.2758), (0.05161, 0.1926, 0.114), (0.05351, 0.1997, 0.1507), (0.05351, 0.1997, 0.2025), (0.05161, 0.1926, 0.2392), (0.09604, 0.1664, 0.07739), (0.09604, 0.1664, 0.2758), (0.09971, 0.1727, 0.114), (0.1034, 0.1791, 0.1507), (0.1034, 0.1791, 0.2025), (0.09971, 0.1727, 0.2392), (0.1358, 0.1358, 0.07739), (0.1358, 0.1358, 0.2758), (0.141, 0.141, 0.114), (0.1462, 0.1462, 0.1507), (0.1462, 0.1462, 0.2025), (0.141, 0.141, 0.2392), (0.1664, 0.09604, 0.07739), (0.1664, 0.09604, 0.2758), (0.1727, 0.09971, 0.114), (0.1791, 0.1034, 0.1507), (0.1791, 0.1034, 0.2025), (0.1727, 0.09971, 0.2392), (0.1855, 0.04972, 0.07739), (0.1855, 0.04972, 0.2758), (0.1926, 0.05161, 0.114), (0.1997, 0.05351, 0.1507), (0.1997, 0.05351, 0.2025), (0.1926, 0.05161, 0.2392), (0.1921, 0.0, 0.07739), (0.1921, 0.0, 0.2758), (0.1994, 0.0, 0.114), (0.2068, 0.0, 0.1507), (0.2068, 0.0, 0.2025), (0.1994, 0.0, 0.2392), (0.1855, -0.04972, 0.07739), (0.1855, -0.04972, 0.2758), (0.1926, -0.05161, 0.114), (0.1997, -0.05351, 0.1507), (0.1997, -0.05351, 0.2025), (0.1926, -0.05161, 0.2392), (0.1664, -0.09604, 0.07739), (0.1664, -0.09604, 0.2758), (0.1727, -0.09971, 0.114), (0.1791, -0.1034, 0.1507), (0.1791, -0.1034, 0.2025), (0.1727, -0.09971, 0.2392), (0.1358, -0.1358, 0.07739), (0.1358, -0.1358, 0.2758), (0.141, -0.141, 0.114), (0.1462, -0.1462, 0.1507), (0.1462, -0.1462, 0.2025), (0.141, -0.141, 0.2392), (0.09604, -0.1664, 0.07739), (0.09604, -0.1664, 0.2758), (0.09971, -0.1727, 0.114), (0.1034, -0.1791, 0.1507), (0.1034, -0.1791, 0.2025), (0.09971, -0.1727, 0.2392), (0.04972, -0.1855, 0.07739), (0.04972, -0.1855, 0.2758), (0.05161, -0.1926, 0.114), (0.05351, -0.1997, 0.1507), (0.05351, -0.1997, 0.2025), (0.05161, -0.1926, 0.2392), (0.0, -0.1921, 0.07739), (0.0, -0.1921, 0.2758), (0.0, -0.1994, 0.114), (0.0, -0.2068, 0.1507), (0.0, -0.2068, 0.2025), (0.0, -0.1994, 0.2392), (-0.04972, -0.1855, 0.07739), (-0.04972, -0.1855, 0.2758), (-0.05161, -0.1926, 0.114), (-0.05351, -0.1997, 0.1507), (-0.05351, -0.1997, 0.2025), (-0.05161, -0.1926, 0.2392), (-0.09604, -0.1664, 0.07739), (-0.09604, -0.1664, 0.2758), (-0.09971, -0.1727, 0.114), (-0.1034, -0.1791, 0.1507), (-0.1034, -0.1791, 0.2025), (-0.09971, -0.1727, 0.2392), (-0.1358, -0.1358, 0.07739), (-0.1358, -0.1358, 0.2758), (-0.141, -0.141, 0.114), (-0.1462, -0.1462, 0.1507), (-0.1462, -0.1462, 0.2025), (-0.141, -0.141, 0.2392), (-0.1664, -0.09604, 0.07739), (-0.1664, -0.09604, 0.2758), (-0.1727, -0.09971, 0.114), (-0.1791, -0.1034, 0.1507), (-0.1791, -0.1034, 0.2025), (-0.1727, -0.09971, 0.2392), (-0.1855, -0.04972, 0.07739), (-0.1855, -0.04972, 0.2758), (-0.1926, -0.05161, 0.114), (-0.1997, -0.05351, 0.1507), (-0.1997, -0.05351, 0.2025), (-0.1926, -0.05161, 0.2392), (-0.1921, 0.0, 0.07739), (-0.1921, 0.0, 0.2758), (-0.1994, 0.0, 0.114), (-0.2068, 0.0, 0.1507), (-0.2068, 0.0, 0.2025), (-0.1994, 0.0, 0.2392), (-0.1855, 0.04972, 0.07739), (-0.1855, 0.04972, 0.2758), (-0.1926, 0.05161, 0.114), (-0.1997, 0.05351, 0.1507), (-0.1997, 0.05351, 0.2025), (-0.1926, 0.05161, 0.2392), (-0.1664, 0.09604, 0.07739), (-0.1664, 0.09604, 0.2758), (-0.1727, 0.09971, 0.114), (-0.1791, 0.1034, 0.1507), (-0.1791, 0.1034, 0.2025), (-0.1727, 0.09971, 0.2392), (-0.1358, 0.1358, 0.07739), (-0.1358, 0.1358, 0.2758), (-0.141, 0.141, 0.114), (-0.1462, 0.1462, 0.1507), (-0.1462, 0.1462, 0.2025), (-0.141, 0.141, 0.2392), (-0.09604, 0.1664, 0.07739), (-0.09604, 0.1664, 0.2758), (-0.09971, 0.1727, 0.114), (-0.1034, 0.1791, 0.1507), (-0.1034, 0.1791, 0.2025), (-0.09971, 0.1727, 0.2392), (-0.04972, 0.1855, 0.07739), (-0.04972, 0.1855, 0.2758), (-0.05161, 0.1926, 0.114), (-0.05351, 0.1997, 0.1507), (-0.05351, 0.1997, 0.2025), (-0.05161, 0.1926, 0.2392)], [], [(46, 186, 49, 0), (4, 60, 66, 6), (6, 66, 72, 8), (8, 72, 78, 10), (10, 78, 84, 12), (12, 84, 90, 14), (14, 90, 96, 16), (16, 96, 102, 18), (18, 102, 108, 20), (20, 108, 114, 22), (22, 114, 120, 24), (24, 120, 126, 26), (26, 126, 132, 28), (28, 132, 138, 30), (30, 138, 144, 32), (32, 144, 150, 34), (34, 150, 156, 36), (36, 156, 162, 38), (38, 162, 168, 40), (40, 168, 174, 42), (42, 174, 180, 44), (44, 180, 186, 46), (3, 1, 47, 45, 43, 41, 39, 37, 35, 33, 31, 29, 27, 25, 23, 21, 19, 17, 15, 13, 11, 9, 7, 5), (0, 49, 54, 2), (0, 2, 4, 6, 8, 10, 12, 14, 16, 18, 20, 22, 24, 26, 28, 30, 32, 34, 36, 38, 40, 42, 44, 46), (2, 54, 60, 4), (181, 45, 47, 187), (175, 43, 45, 181), (169, 41, 43, 175), (163, 39, 41, 169), (157, 37, 39, 163), (151, 35, 37, 157), (145, 33, 35, 151), (139, 31, 33, 145), (133, 29, 31, 139), (127, 27, 29, 133), (121, 25, 27, 127), (115, 23, 25, 121), (109, 21, 23, 115), (103, 19, 21, 109), (97, 17, 19, 103), (91, 15, 17, 97), (85, 13, 15, 91), (79, 11, 13, 85), (73, 9, 11, 79), (67, 7, 9, 73), (61, 5, 7, 67), (55, 3, 5, 61), (48, 1, 3, 55), (187, 48, 50, 191), (191, 50, 51, 190), (190, 51, 52, 189), (189, 52, 53, 188), (188, 53, 49, 186), (181, 187, 191, 185), (185, 191, 190, 184), (184, 190, 189, 183), (183, 189, 188, 182), (182, 188, 186, 180), (175, 181, 185, 179), (179, 185, 184, 178), (178, 184, 183, 177), (177, 183, 182, 176), (176, 182, 180, 174), (169, 175, 179, 173), (173, 179, 178, 172), (172, 178, 177, 171), (171, 177, 176, 170), (170, 176, 174, 168), (163, 169, 173, 167), (167, 173, 172, 166), (166, 172, 171, 165), (165, 171, 170, 164), (164, 170, 168, 162), (157, 163, 167, 161), (161, 167, 166, 160), (160, 166, 165, 159), (159, 165, 164, 158), (158, 164, 162, 156), (151, 157, 161, 155), (155, 161, 160, 154), (154, 160, 159, 153), (153, 159, 158, 152), (152, 158, 156, 150), (145, 151, 155, 149), (149, 155, 154, 148), (148, 154, 153, 147), (147, 153, 152, 146), (146, 152, 150, 144), (139, 145, 149, 143), (143, 149, 148, 142), (142, 148, 147, 141), (141, 147, 146, 140), (140, 146, 144, 138), (133, 139, 143, 137), (137, 143, 142, 136), (136, 142, 141, 135), (135, 141, 140, 134), (134, 140, 138, 132), (127, 133, 137, 131), (131, 137, 136, 130), (130, 136, 135, 129), (129, 135, 134, 128), (128, 134, 132, 126), (121, 127, 131, 125), (125, 131, 130, 124), (124, 130, 129, 123), (123, 129, 128, 122), (122, 128, 126, 120), (115, 121, 125, 119), (119, 125, 124, 118), (118, 124, 123, 117), (117, 123, 122, 116), (116, 122, 120, 114), (109, 115, 119, 113), (113, 119, 118, 112), (112, 118, 117, 111), (111, 117, 116, 110), (110, 116, 114, 108), (103, 109, 113, 107), (107, 113, 112, 106), (106, 112, 111, 105), (105, 111, 110, 104), (104, 110, 108, 102), (97, 103, 107, 101), (101, 107, 106, 100), (100, 106, 105, 99), (99, 105, 104, 98), (98, 104, 102, 96), (91, 97, 101, 95), (95, 101, 100, 94), (94, 100, 99, 93), (93, 99, 98, 92), (92, 98, 96, 90), (85, 91, 95, 89), (89, 95, 94, 88), (88, 94, 93, 87), (87, 93, 92, 86), (86, 92, 90, 84), (79, 85, 89, 83), (83, 89, 88, 82), (82, 88, 87, 81), (81, 87, 86, 80), (80, 86, 84, 78), (73, 79, 83, 77), (77, 83, 82, 76), (76, 82, 81, 75), (75, 81, 80, 74), (74, 80, 78, 72), (67, 73, 77, 71), (71, 77, 76, 70), (70, 76, 75, 69), (69, 75, 74, 68), (68, 74, 72, 66), (61, 67, 71, 65), (65, 71, 70, 64), (64, 70, 69, 63), (63, 69, 68, 62), (62, 68, 66, 60), (55, 61, 65, 59), (59, 65, 64, 58), (58, 64, 63, 57), (57, 63, 62, 56), (56, 62, 60, 54), (48, 55, 59, 50), (50, 59, 58, 51), (51, 58, 57, 52), (52, 57, 56, 53), (53, 56, 54, 49), (187, 47, 1, 48)])
_uv = me_cylinder_003.uv_layers.new(name='UVMap')
_uv.uv.foreach_set('vector', [0.996, 0.08518, 0.7818, 0.08518, 0.7818, 0.04331, 0.996, 0.04331, 0.996, 0.9644, 0.7818, 0.9644, 0.7818, 0.9225, 0.996, 0.9225, 0.996, 0.9225, 0.7818, 0.9225, 0.7818, 0.8806, 0.996, 0.8806, 0.996, 0.8806, 0.7818, 0.8806, 0.7818, 0.8388, 0.996, 0.8388, 0.996, 0.8388, 0.7818, 0.8388, 0.7818, 0.7969, 0.996, 0.7969, 0.996, 0.7969, 0.7818, 0.7969, 0.7818, 0.755, 0.996, 0.755, 0.996, 0.755, 0.7818, 0.755, 0.7818, 0.7132, 0.996, 0.7132, 0.996, 0.7132, 0.7818, 0.7132, 0.7818, 0.6713, 0.996, 0.6713, 0.996, 0.6713, 0.7818, 0.6713, 0.7818, 0.6294, 0.996, 0.6294, 0.996, 0.6294, 0.7818, 0.6294, 0.7818, 0.5876, 0.996, 0.5876, 0.996, 0.5876, 0.7818, 0.5876, 0.7818, 0.5457, 0.996, 0.5457, 0.996, 0.5457, 0.7818, 0.5457, 0.7818, 0.5038, 0.996, 0.5038, 0.996, 0.5038, 0.7818, 0.5038, 0.7818, 0.462, 0.996, 0.462, 0.996, 0.462, 0.7818, 0.462, 0.7818, 0.4201, 0.996, 0.4201, 0.996, 0.4201, 0.7818, 0.4201, 0.7818, 0.3782, 0.996, 0.3782, 0.996, 0.3782, 0.7818, 0.3782, 0.7818, 0.3364, 0.996, 0.3364, 0.996, 0.3364, 0.7818, 0.3364, 0.7818, 0.2945, 0.996, 0.2945, 0.996, 0.2945, 0.7818, 0.2945, 0.7818, 0.2526, 0.996, 0.2526, 0.996, 0.2526, 0.7818, 0.2526, 0.7818, 0.2108, 0.996, 0.2108, 0.996, 0.2108, 0.7818, 0.2108, 0.7818, 0.1689, 0.996, 0.1689, 0.996, 0.1689, 0.7818, 0.1689, 0.7818, 0.127, 0.996, 0.127, 0.996, 0.127, 0.7818, 0.127, 0.7818, 0.08518, 0.996, 0.08518, 0.2189, 0.6831, 0.1787, 0.6723, 0.1426, 0.6515, 0.1131, 0.622, 0.0923, 0.5859, 0.08152, 0.5457, 0.08152, 0.504, 0.0923, 0.4638, 0.1131, 0.4277, 0.1426, 0.3983, 0.1787, 0.3774, 0.2189, 0.3667, 0.2606, 0.3667, 0.3008, 0.3774, 0.3369, 0.3983, 0.3663, 0.4277, 0.3872, 0.4638, 0.3979, 0.504, 0.3979, 0.5457, 0.3872, 0.5859, 0.3663, 0.622, 0.3369, 0.6515, 0.3008, 0.6723, 0.2606, 0.6831, 0.996, 0.04331, 0.7818, 0.04331, 0.7818, 0.001447, 0.996, 0.001447, 0.7182, 0.4086, 0.7476, 0.438, 0.7684, 0.4741, 0.7792, 0.5144, 0.7792, 0.556, 0.7684, 0.5962, 0.7476, 0.6323, 0.7182, 0.6618, 0.6821, 0.6826, 0.6418, 0.6934, 0.6002, 0.6934, 0.56, 0.6826, 0.5239, 0.6618, 0.4944, 0.6323, 0.4736, 0.5962, 0.4628, 0.556, 0.4628, 0.5144, 0.4736, 0.4741, 0.4944, 0.438, 0.5239, 0.4086, 0.56, 0.3878, 0.6002, 0.377, 0.6418, 0.377, 0.6821, 0.3878, 0.996, 1.006, 0.7818, 1.006, 0.7818, 0.9644, 0.996, 0.9644, 0.2323, 0.127, 0.01803, 0.127, 0.01803, 0.08518, 0.2323, 0.08518, 0.2323, 0.1689, 0.01803, 0.1689, 0.01803, 0.127, 0.2323, 0.127, 0.2323, 0.2108, 0.01803, 0.2108, 0.01803, 0.1689, 0.2323, 0.1689, 0.2323, 0.2526, 0.01803, 0.2526, 0.01803, 0.2108, 0.2323, 0.2108, 0.2323, 0.2945, 0.01803, 0.2945, 0.01803, 0.2526, 0.2323, 0.2526, 0.2323, 0.3364, 0.01803, 0.3364, 0.01803, 0.2945, 0.2323, 0.2945, 0.2323, 0.3782, 0.01803, 0.3782, 0.01803, 0.3364, 0.2323, 0.3364, 0.2323, 0.4201, 0.01803, 0.4201, 0.01803, 0.3782, 0.2323, 0.3782, 0.2323, 0.462, 0.01803, 0.462, 0.01803, 0.4201, 0.2323, 0.4201, 0.2323, 0.5038, 0.01803, 0.5038, 0.01803, 0.462, 0.2323, 0.462, 0.2323, 0.5457, 0.01803, 0.5457, 0.01803, 0.5038, 0.2323, 0.5038, 0.2323, 0.5876, 0.01803, 0.5876, 0.01803, 0.5457, 0.2323, 0.5457, 0.2323, 0.6294, 0.01803, 0.6294, 0.01803, 0.5876, 0.2323, 0.5876, 0.2323, 0.6713, 0.01803, 0.6713, 0.01803, 0.6294, 0.2323, 0.6294, 0.2323, 0.7132, 0.01803, 0.7132, 0.01803, 0.6713, 0.2323, 0.6713, 0.2323, 0.755, 0.01803, 0.755, 0.01803, 0.7132, 0.2323, 0.7132, 0.2323, 0.7969, 0.01803, 0.7969, 0.01803, 0.755, 0.2323, 0.755, 0.2323, 0.8388, 0.01803, 0.8388, 0.01803, 0.7969, 0.2323, 0.7969, 0.2323, 0.8806, 0.01803, 0.8806, 0.01803, 0.8388, 0.2323, 0.8388, 0.2323, 0.9225, 0.01803, 0.9225, 0.01803, 0.8806, 0.2323, 0.8806, 0.2323, 0.9644, 0.01803, 0.9644, 0.01803, 0.9225, 0.2323, 0.9225, 0.2323, 1.006, 0.01803, 1.006, 0.01803, 0.9644, 0.2323, 0.9644, 0.2323, 0.04331, 0.01803, 0.04331, 0.01803, 0.001447, 0.2323, 0.001447, 0.2323, 0.08518, 0.2323, 0.04331, 0.3338, 0.04331, 0.3338, 0.08518, 0.3338, 0.08518, 0.3338, 0.04331, 0.4353, 0.04331, 0.4353, 0.08518, 0.4353, 0.08518, 0.4353, 0.04331, 0.5788, 0.04331, 0.5788, 0.08518, 0.5788, 0.08518, 0.5788, 0.04331, 0.6803, 0.04331, 0.6803, 0.08518, 0.6803, 0.08518, 0.6803, 0.04331, 0.7818, 0.04331, 0.7818, 0.08518, 0.2323, 0.127, 0.2323, 0.08518, 0.3338, 0.08518, 0.3338, 0.127, 0.3338, 0.127, 0.3338, 0.08518, 0.4353, 0.08518, 0.4353, 0.127, 0.4353, 0.127, 0.4353, 0.08518, 0.5788, 0.08518, 0.5788, 0.127, 0.5788, 0.127, 0.5788, 0.08518, 0.6803, 0.08518, 0.6803, 0.127, 0.6803, 0.127, 0.6803, 0.08518, 0.7818, 0.08518, 0.7818, 0.127, 0.2323, 0.1689, 0.2323, 0.127, 0.3338, 0.127, 0.3338, 0.1689, 0.3338, 0.1689, 0.3338, 0.127, 0.4353, 0.127, 0.4353, 0.1689, 0.4353, 0.1689, 0.4353, 0.127, 0.5788, 0.127, 0.5788, 0.1689, 0.5788, 0.1689, 0.5788, 0.127, 0.6803, 0.127, 0.6803, 0.1689, 0.6803, 0.1689, 0.6803, 0.127, 0.7818, 0.127, 0.7818, 0.1689, 0.2323, 0.2108, 0.2323, 0.1689, 0.3338, 0.1689, 0.3338, 0.2108, 0.3338, 0.2108, 0.3338, 0.1689, 0.4353, 0.1689, 0.4353, 0.2108, 0.4353, 0.2108, 0.4353, 0.1689, 0.5788, 0.1689, 0.5788, 0.2108, 0.5788, 0.2108, 0.5788, 0.1689, 0.6803, 0.1689, 0.6803, 0.2108, 0.6803, 0.2108, 0.6803, 0.1689, 0.7818, 0.1689, 0.7818, 0.2108, 0.2323, 0.2526, 0.2323, 0.2108, 0.3338, 0.2108, 0.3338, 0.2526, 0.3338, 0.2526, 0.3338, 0.2108, 0.4353, 0.2108, 0.4353, 0.2526, 0.4353, 0.2526, 0.4353, 0.2108, 0.5788, 0.2108, 0.5788, 0.2526, 0.5788, 0.2526, 0.5788, 0.2108, 0.6803, 0.2108, 0.6803, 0.2526, 0.6803, 0.2526, 0.6803, 0.2108, 0.7818, 0.2108, 0.7818, 0.2526, 0.2323, 0.2945, 0.2323, 0.2526, 0.3338, 0.2526, 0.3338, 0.2945, 0.3338, 0.2945, 0.3338, 0.2526, 0.4353, 0.2526, 0.4353, 0.2945, 0.4353, 0.2945, 0.4353, 0.2526, 0.5788, 0.2526, 0.5788, 0.2945, 0.5788, 0.2945, 0.5788, 0.2526, 0.6803, 0.2526, 0.6803, 0.2945, 0.6803, 0.2945, 0.6803, 0.2526, 0.7818, 0.2526, 0.7818, 0.2945, 0.2323, 0.3364, 0.2323, 0.2945, 0.3338, 0.2945, 0.3338, 0.3364, 0.3338, 0.3364, 0.3338, 0.2945, 0.4353, 0.2945, 0.4353, 0.3364, 0.4353, 0.3364, 0.4353, 0.2945, 0.5788, 0.2945, 0.5788, 0.3364, 0.5788, 0.3364, 0.5788, 0.2945, 0.6803, 0.2945, 0.6803, 0.3364, 0.6803, 0.3364, 0.6803, 0.2945, 0.7818, 0.2945, 0.7818, 0.3364, 0.2323, 0.3782, 0.2323, 0.3364, 0.3338, 0.3364, 0.3338, 0.3782, 0.3338, 0.3782, 0.3338, 0.3364, 0.4353, 0.3364, 0.4353, 0.3782, 0.4353, 0.3782, 0.4353, 0.3364, 0.5788, 0.3364, 0.5788, 0.3782, 0.5788, 0.3782, 0.5788, 0.3364, 0.6803, 0.3364, 0.6803, 0.3782, 0.6803, 0.3782, 0.6803, 0.3364, 0.7818, 0.3364, 0.7818, 0.3782, 0.2323, 0.4201, 0.2323, 0.3782, 0.3338, 0.3782, 0.3338, 0.4201, 0.3338, 0.4201, 0.3338, 0.3782, 0.4353, 0.3782, 0.4353, 0.4201, 0.4353, 0.4201, 0.4353, 0.3782, 0.5788, 0.3782, 0.5788, 0.4201, 0.5788, 0.4201, 0.5788, 0.3782, 0.6803, 0.3782, 0.6803, 0.4201, 0.6803, 0.4201, 0.6803, 0.3782, 0.7818, 0.3782, 0.7818, 0.4201, 0.2323, 0.462, 0.2323, 0.4201, 0.3338, 0.4201, 0.3338, 0.462, 0.3338, 0.462, 0.3338, 0.4201, 0.4353, 0.4201, 0.4353, 0.462, 0.4353, 0.462, 0.4353, 0.4201, 0.5788, 0.4201, 0.5788, 0.462, 0.5788, 0.462, 0.5788, 0.4201, 0.6803, 0.4201, 0.6803, 0.462, 0.6803, 0.462, 0.6803, 0.4201, 0.7818, 0.4201, 0.7818, 0.462, 0.2323, 0.5038, 0.2323, 0.462, 0.3338, 0.462, 0.3338, 0.5038, 0.3338, 0.5038, 0.3338, 0.462, 0.4353, 0.462, 0.4353, 0.5038, 0.4353, 0.5038, 0.4353, 0.462, 0.5788, 0.462, 0.5788, 0.5038, 0.5788, 0.5038, 0.5788, 0.462, 0.6803, 0.462, 0.6803, 0.5038, 0.6803, 0.5038, 0.6803, 0.462, 0.7818, 0.462, 0.7818, 0.5038, 0.2323, 0.5457, 0.2323, 0.5038, 0.3338, 0.5038, 0.3338, 0.5457, 0.3338, 0.5457, 0.3338, 0.5038, 0.4353, 0.5038, 0.4353, 0.5457, 0.4353, 0.5457, 0.4353, 0.5038, 0.5788, 0.5038, 0.5788, 0.5457, 0.5788, 0.5457, 0.5788, 0.5038, 0.6803, 0.5038, 0.6803, 0.5457, 0.6803, 0.5457, 0.6803, 0.5038, 0.7818, 0.5038, 0.7818, 0.5457, 0.2323, 0.5876, 0.2323, 0.5457, 0.3338, 0.5457, 0.3338, 0.5876, 0.3338, 0.5876, 0.3338, 0.5457, 0.4353, 0.5457, 0.4353, 0.5876, 0.4353, 0.5876, 0.4353, 0.5457, 0.5788, 0.5457, 0.5788, 0.5876, 0.5788, 0.5876, 0.5788, 0.5457, 0.6803, 0.5457, 0.6803, 0.5876, 0.6803, 0.5876, 0.6803, 0.5457, 0.7818, 0.5457, 0.7818, 0.5876, 0.2323, 0.6294, 0.2323, 0.5876, 0.3338, 0.5876, 0.3338, 0.6294, 0.3338, 0.6294, 0.3338, 0.5876, 0.4353, 0.5876, 0.4353, 0.6294, 0.4353, 0.6294, 0.4353, 0.5876, 0.5788, 0.5876, 0.5788, 0.6294, 0.5788, 0.6294, 0.5788, 0.5876, 0.6803, 0.5876, 0.6803, 0.6294, 0.6803, 0.6294, 0.6803, 0.5876, 0.7818, 0.5876, 0.7818, 0.6294, 0.2323, 0.6713, 0.2323, 0.6294, 0.3338, 0.6294, 0.3338, 0.6713, 0.3338, 0.6713, 0.3338, 0.6294, 0.4353, 0.6294, 0.4353, 0.6713, 0.4353, 0.6713, 0.4353, 0.6294, 0.5788, 0.6294, 0.5788, 0.6713, 0.5788, 0.6713, 0.5788, 0.6294, 0.6803, 0.6294, 0.6803, 0.6713, 0.6803, 0.6713, 0.6803, 0.6294, 0.7818, 0.6294, 0.7818, 0.6713, 0.2323, 0.7132, 0.2323, 0.6713, 0.3338, 0.6713, 0.3338, 0.7132, 0.3338, 0.7132, 0.3338, 0.6713, 0.4353, 0.6713, 0.4353, 0.7132, 0.4353, 0.7132, 0.4353, 0.6713, 0.5788, 0.6713, 0.5788, 0.7132, 0.5788, 0.7132, 0.5788, 0.6713, 0.6803, 0.6713, 0.6803, 0.7132, 0.6803, 0.7132, 0.6803, 0.6713, 0.7818, 0.6713, 0.7818, 0.7132, 0.2323, 0.755, 0.2323, 0.7132, 0.3338, 0.7132, 0.3338, 0.755, 0.3338, 0.755, 0.3338, 0.7132, 0.4353, 0.7132, 0.4353, 0.755, 0.4353, 0.755, 0.4353, 0.7132, 0.5788, 0.7132, 0.5788, 0.755, 0.5788, 0.755, 0.5788, 0.7132, 0.6803, 0.7132, 0.6803, 0.755, 0.6803, 0.755, 0.6803, 0.7132, 0.7818, 0.7132, 0.7818, 0.755, 0.2323, 0.7969, 0.2323, 0.755, 0.3338, 0.755, 0.3338, 0.7969, 0.3338, 0.7969, 0.3338, 0.755, 0.4353, 0.755, 0.4353, 0.7969, 0.4353, 0.7969, 0.4353, 0.755, 0.5788, 0.755, 0.5788, 0.7969, 0.5788, 0.7969, 0.5788, 0.755, 0.6803, 0.755, 0.6803, 0.7969, 0.6803, 0.7969, 0.6803, 0.755, 0.7818, 0.755, 0.7818, 0.7969, 0.2323, 0.8388, 0.2323, 0.7969, 0.3338, 0.7969, 0.3338, 0.8388, 0.3338, 0.8388, 0.3338, 0.7969, 0.4353, 0.7969, 0.4353, 0.8388, 0.4353, 0.8388, 0.4353, 0.7969, 0.5788, 0.7969, 0.5788, 0.8388, 0.5788, 0.8388, 0.5788, 0.7969, 0.6803, 0.7969, 0.6803, 0.8388, 0.6803, 0.8388, 0.6803, 0.7969, 0.7818, 0.7969, 0.7818, 0.8388, 0.2323, 0.8806, 0.2323, 0.8388, 0.3338, 0.8388, 0.3338, 0.8806, 0.3338, 0.8806, 0.3338, 0.8388, 0.4353, 0.8388, 0.4353, 0.8806, 0.4353, 0.8806, 0.4353, 0.8388, 0.5788, 0.8388, 0.5788, 0.8806, 0.5788, 0.8806, 0.5788, 0.8388, 0.6803, 0.8388, 0.6803, 0.8806, 0.6803, 0.8806, 0.6803, 0.8388, 0.7818, 0.8388, 0.7818, 0.8806, 0.2323, 0.9225, 0.2323, 0.8806, 0.3338, 0.8806, 0.3338, 0.9225, 0.3338, 0.9225, 0.3338, 0.8806, 0.4353, 0.8806, 0.4353, 0.9225, 0.4353, 0.9225, 0.4353, 0.8806, 0.5788, 0.8806, 0.5788, 0.9225, 0.5788, 0.9225, 0.5788, 0.8806, 0.6803, 0.8806, 0.6803, 0.9225, 0.6803, 0.9225, 0.6803, 0.8806, 0.7818, 0.8806, 0.7818, 0.9225, 0.2323, 0.9644, 0.2323, 0.9225, 0.3338, 0.9225, 0.3338, 0.9644, 0.3338, 0.9644, 0.3338, 0.9225, 0.4353, 0.9225, 0.4353, 0.9644, 0.4353, 0.9644, 0.4353, 0.9225, 0.5788, 0.9225, 0.5788, 0.9644, 0.5788, 0.9644, 0.5788, 0.9225, 0.6803, 0.9225, 0.6803, 0.9644, 0.6803, 0.9644, 0.6803, 0.9225, 0.7818, 0.9225, 0.7818, 0.9644, 0.2323, 1.006, 0.2323, 0.9644, 0.3338, 0.9644, 0.3338, 1.006, 0.3338, 1.006, 0.3338, 0.9644, 0.4353, 0.9644, 0.4353, 1.006, 0.4353, 1.006, 0.4353, 0.9644, 0.5788, 0.9644, 0.5788, 1.006, 0.5788, 1.006, 0.5788, 0.9644, 0.6803, 0.9644, 0.6803, 1.006, 0.6803, 1.006, 0.6803, 0.9644, 0.7818, 0.9644, 0.7818, 1.006, 0.2323, 0.04331, 0.2323, 0.001447, 0.3338, 0.001447, 0.3338, 0.04331, 0.3338, 0.04331, 0.3338, 0.001447, 0.4353, 0.001447, 0.4353, 0.04331, 0.4353, 0.04331, 0.4353, 0.001447, 0.5788, 0.001447, 0.5788, 0.04331, 0.5788, 0.04331, 0.5788, 0.001447, 0.6803, 0.001448, 0.6803, 0.04331, 0.6803, 0.04331, 0.6803, 0.001448, 0.7818, 0.001447, 0.7818, 0.04331, 0.2323, 0.08518, 0.01803, 0.08518, 0.01803, 0.04331, 0.2323, 0.04331])
me_cylinder_003.materials.append(mat_barrel_001)
me_cylinder_003.update()
me_cylinder_002 = bpy.data.meshes.new('Cylinder.002')
me_cylinder_002.from_pydata([(0.0, 0.1766, 0.0), (0.0, 0.1766, 0.3532), (0.04571, 0.1706, 0.0), (0.04571, 0.1706, 0.3532), (0.08831, 0.153, 0.0), (0.08831, 0.153, 0.3532), (0.1249, 0.1249, 0.0), (0.1249, 0.1249, 0.3532), (0.153, 0.08831, 0.0), (0.153, 0.08831, 0.3532), (0.1706, 0.04571, 0.0), (0.1706, 0.04571, 0.3532), (0.1766, 0.0, 0.0), (0.1766, 0.0, 0.3532), (0.1706, -0.04571, 0.0), (0.1706, -0.04571, 0.3532), (0.153, -0.08831, 0.0), (0.153, -0.08831, 0.3532), (0.1249, -0.1249, 0.0), (0.1249, -0.1249, 0.3532), (0.08831, -0.153, 0.0), (0.08831, -0.153, 0.3532), (0.04571, -0.1706, 0.0), (0.04571, -0.1706, 0.3532), (0.0, -0.1766, 0.0), (0.0, -0.1766, 0.3532), (-0.04571, -0.1706, 0.0), (-0.04571, -0.1706, 0.3532), (-0.08831, -0.153, 0.0), (-0.08831, -0.153, 0.3532), (-0.1249, -0.1249, 0.0), (-0.1249, -0.1249, 0.3532), (-0.153, -0.08831, 0.0), (-0.153, -0.08831, 0.3532), (-0.1706, -0.04571, 0.0), (-0.1706, -0.04571, 0.3532), (-0.1766, 0.0, 0.0), (-0.1766, 0.0, 0.3532), (-0.1706, 0.04571, 0.0), (-0.1706, 0.04571, 0.3532), (-0.153, 0.08831, 0.0), (-0.153, 0.08831, 0.3532), (-0.1249, 0.1249, 0.0), (-0.1249, 0.1249, 0.3532), (-0.08831, 0.153, 0.0), (-0.08831, 0.153, 0.3532), (-0.04571, 0.1706, 0.0), (-0.04571, 0.1706, 0.3532), (0.0, 0.1921, 0.2758), (0.0, 0.1921, 0.07739), (0.0, 0.1994, 0.2392), (0.0, 0.2068, 0.2025), (0.0, 0.2068, 0.1507), (0.0, 0.1994, 0.114), (0.04972, 0.1855, 0.07739), (0.04972, 0.1855, 0.2758), (0.05161, 0.1926, 0.114), (0.05351, 0.1997, 0.1507), (0.05351, 0.1997, 0.2025), (0.05161, 0.1926, 0.2392), (0.09604, 0.1664, 0.07739), (0.09604, 0.1664, 0.2758), (0.09971, 0.1727, 0.114), (0.1034, 0.1791, 0.1507), (0.1034, 0.1791, 0.2025), (0.09971, 0.1727, 0.2392), (0.1358, 0.1358, 0.07739), (0.1358, 0.1358, 0.2758), (0.141, 0.141, 0.114), (0.1462, 0.1462, 0.1507), (0.1462, 0.1462, 0.2025), (0.141, 0.141, 0.2392), (0.1664, 0.09604, 0.07739), (0.1664, 0.09604, 0.2758), (0.1727, 0.09971, 0.114), (0.1791, 0.1034, 0.1507), (0.1791, 0.1034, 0.2025), (0.1727, 0.09971, 0.2392), (0.1855, 0.04972, 0.07739), (0.1855, 0.04972, 0.2758), (0.1926, 0.05161, 0.114), (0.1997, 0.05351, 0.1507), (0.1997, 0.05351, 0.2025), (0.1926, 0.05161, 0.2392), (0.1921, 0.0, 0.07739), (0.1921, 0.0, 0.2758), (0.1994, 0.0, 0.114), (0.2068, 0.0, 0.1507), (0.2068, 0.0, 0.2025), (0.1994, 0.0, 0.2392), (0.1855, -0.04972, 0.07739), (0.1855, -0.04972, 0.2758), (0.1926, -0.05161, 0.114), (0.1997, -0.05351, 0.1507), (0.1997, -0.05351, 0.2025), (0.1926, -0.05161, 0.2392), (0.1664, -0.09604, 0.07739), (0.1664, -0.09604, 0.2758), (0.1727, -0.09971, 0.114), (0.1791, -0.1034, 0.1507), (0.1791, -0.1034, 0.2025), (0.1727, -0.09971, 0.2392), (0.1358, -0.1358, 0.07739), (0.1358, -0.1358, 0.2758), (0.141, -0.141, 0.114), (0.1462, -0.1462, 0.1507), (0.1462, -0.1462, 0.2025), (0.141, -0.141, 0.2392), (0.09604, -0.1664, 0.07739), (0.09604, -0.1664, 0.2758), (0.09971, -0.1727, 0.114), (0.1034, -0.1791, 0.1507), (0.1034, -0.1791, 0.2025), (0.09971, -0.1727, 0.2392), (0.04972, -0.1855, 0.07739), (0.04972, -0.1855, 0.2758), (0.05161, -0.1926, 0.114), (0.05351, -0.1997, 0.1507), (0.05351, -0.1997, 0.2025), (0.05161, -0.1926, 0.2392), (0.0, -0.1921, 0.07739), (0.0, -0.1921, 0.2758), (0.0, -0.1994, 0.114), (0.0, -0.2068, 0.1507), (0.0, -0.2068, 0.2025), (0.0, -0.1994, 0.2392), (-0.04972, -0.1855, 0.07739), (-0.04972, -0.1855, 0.2758), (-0.05161, -0.1926, 0.114), (-0.05351, -0.1997, 0.1507), (-0.05351, -0.1997, 0.2025), (-0.05161, -0.1926, 0.2392), (-0.09604, -0.1664, 0.07739), (-0.09604, -0.1664, 0.2758), (-0.09971, -0.1727, 0.114), (-0.1034, -0.1791, 0.1507), (-0.1034, -0.1791, 0.2025), (-0.09971, -0.1727, 0.2392), (-0.1358, -0.1358, 0.07739), (-0.1358, -0.1358, 0.2758), (-0.141, -0.141, 0.114), (-0.1462, -0.1462, 0.1507), (-0.1462, -0.1462, 0.2025), (-0.141, -0.141, 0.2392), (-0.1664, -0.09604, 0.07739), (-0.1664, -0.09604, 0.2758), (-0.1727, -0.09971, 0.114), (-0.1791, -0.1034, 0.1507), (-0.1791, -0.1034, 0.2025), (-0.1727, -0.09971, 0.2392), (-0.1855, -0.04972, 0.07739), (-0.1855, -0.04972, 0.2758), (-0.1926, -0.05161, 0.114), (-0.1997, -0.05351, 0.1507), (-0.1997, -0.05351, 0.2025), (-0.1926, -0.05161, 0.2392), (-0.1921, 0.0, 0.07739), (-0.1921, 0.0, 0.2758), (-0.1994, 0.0, 0.114), (-0.2068, 0.0, 0.1507), (-0.2068, 0.0, 0.2025), (-0.1994, 0.0, 0.2392), (-0.1855, 0.04972, 0.07739), (-0.1855, 0.04972, 0.2758), (-0.1926, 0.05161, 0.114), (-0.1997, 0.05351, 0.1507), (-0.1997, 0.05351, 0.2025), (-0.1926, 0.05161, 0.2392), (-0.1664, 0.09604, 0.07739), (-0.1664, 0.09604, 0.2758), (-0.1727, 0.09971, 0.114), (-0.1791, 0.1034, 0.1507), (-0.1791, 0.1034, 0.2025), (-0.1727, 0.09971, 0.2392), (-0.1358, 0.1358, 0.07739), (-0.1358, 0.1358, 0.2758), (-0.141, 0.141, 0.114), (-0.1462, 0.1462, 0.1507), (-0.1462, 0.1462, 0.2025), (-0.141, 0.141, 0.2392), (-0.09604, 0.1664, 0.07739), (-0.09604, 0.1664, 0.2758), (-0.09971, 0.1727, 0.114), (-0.1034, 0.1791, 0.1507), (-0.1034, 0.1791, 0.2025), (-0.09971, 0.1727, 0.2392), (-0.04972, 0.1855, 0.07739), (-0.04972, 0.1855, 0.2758), (-0.05161, 0.1926, 0.114), (-0.05351, 0.1997, 0.1507), (-0.05351, 0.1997, 0.2025), (-0.05161, 0.1926, 0.2392)], [], [(46, 186, 49, 0), (4, 60, 66, 6), (6, 66, 72, 8), (8, 72, 78, 10), (10, 78, 84, 12), (12, 84, 90, 14), (14, 90, 96, 16), (16, 96, 102, 18), (18, 102, 108, 20), (20, 108, 114, 22), (22, 114, 120, 24), (24, 120, 126, 26), (26, 126, 132, 28), (28, 132, 138, 30), (30, 138, 144, 32), (32, 144, 150, 34), (34, 150, 156, 36), (36, 156, 162, 38), (38, 162, 168, 40), (40, 168, 174, 42), (42, 174, 180, 44), (44, 180, 186, 46), (3, 1, 47, 45, 43, 41, 39, 37, 35, 33, 31, 29, 27, 25, 23, 21, 19, 17, 15, 13, 11, 9, 7, 5), (0, 49, 54, 2), (0, 2, 4, 6, 8, 10, 12, 14, 16, 18, 20, 22, 24, 26, 28, 30, 32, 34, 36, 38, 40, 42, 44, 46), (2, 54, 60, 4), (181, 45, 47, 187), (175, 43, 45, 181), (169, 41, 43, 175), (163, 39, 41, 169), (157, 37, 39, 163), (151, 35, 37, 157), (145, 33, 35, 151), (139, 31, 33, 145), (133, 29, 31, 139), (127, 27, 29, 133), (121, 25, 27, 127), (115, 23, 25, 121), (109, 21, 23, 115), (103, 19, 21, 109), (97, 17, 19, 103), (91, 15, 17, 97), (85, 13, 15, 91), (79, 11, 13, 85), (73, 9, 11, 79), (67, 7, 9, 73), (61, 5, 7, 67), (55, 3, 5, 61), (48, 1, 3, 55), (187, 48, 50, 191), (191, 50, 51, 190), (190, 51, 52, 189), (189, 52, 53, 188), (188, 53, 49, 186), (181, 187, 191, 185), (185, 191, 190, 184), (184, 190, 189, 183), (183, 189, 188, 182), (182, 188, 186, 180), (175, 181, 185, 179), (179, 185, 184, 178), (178, 184, 183, 177), (177, 183, 182, 176), (176, 182, 180, 174), (169, 175, 179, 173), (173, 179, 178, 172), (172, 178, 177, 171), (171, 177, 176, 170), (170, 176, 174, 168), (163, 169, 173, 167), (167, 173, 172, 166), (166, 172, 171, 165), (165, 171, 170, 164), (164, 170, 168, 162), (157, 163, 167, 161), (161, 167, 166, 160), (160, 166, 165, 159), (159, 165, 164, 158), (158, 164, 162, 156), (151, 157, 161, 155), (155, 161, 160, 154), (154, 160, 159, 153), (153, 159, 158, 152), (152, 158, 156, 150), (145, 151, 155, 149), (149, 155, 154, 148), (148, 154, 153, 147), (147, 153, 152, 146), (146, 152, 150, 144), (139, 145, 149, 143), (143, 149, 148, 142), (142, 148, 147, 141), (141, 147, 146, 140), (140, 146, 144, 138), (133, 139, 143, 137), (137, 143, 142, 136), (136, 142, 141, 135), (135, 141, 140, 134), (134, 140, 138, 132), (127, 133, 137, 131), (131, 137, 136, 130), (130, 136, 135, 129), (129, 135, 134, 128), (128, 134, 132, 126), (121, 127, 131, 125), (125, 131, 130, 124), (124, 130, 129, 123), (123, 129, 128, 122), (122, 128, 126, 120), (115, 121, 125, 119), (119, 125, 124, 118), (118, 124, 123, 117), (117, 123, 122, 116), (116, 122, 120, 114), (109, 115, 119, 113), (113, 119, 118, 112), (112, 118, 117, 111), (111, 117, 116, 110), (110, 116, 114, 108), (103, 109, 113, 107), (107, 113, 112, 106), (106, 112, 111, 105), (105, 111, 110, 104), (104, 110, 108, 102), (97, 103, 107, 101), (101, 107, 106, 100), (100, 106, 105, 99), (99, 105, 104, 98), (98, 104, 102, 96), (91, 97, 101, 95), (95, 101, 100, 94), (94, 100, 99, 93), (93, 99, 98, 92), (92, 98, 96, 90), (85, 91, 95, 89), (89, 95, 94, 88), (88, 94, 93, 87), (87, 93, 92, 86), (86, 92, 90, 84), (79, 85, 89, 83), (83, 89, 88, 82), (82, 88, 87, 81), (81, 87, 86, 80), (80, 86, 84, 78), (73, 79, 83, 77), (77, 83, 82, 76), (76, 82, 81, 75), (75, 81, 80, 74), (74, 80, 78, 72), (67, 73, 77, 71), (71, 77, 76, 70), (70, 76, 75, 69), (69, 75, 74, 68), (68, 74, 72, 66), (61, 67, 71, 65), (65, 71, 70, 64), (64, 70, 69, 63), (63, 69, 68, 62), (62, 68, 66, 60), (55, 61, 65, 59), (59, 65, 64, 58), (58, 64, 63, 57), (57, 63, 62, 56), (56, 62, 60, 54), (48, 55, 59, 50), (50, 59, 58, 51), (51, 58, 57, 52), (52, 57, 56, 53), (53, 56, 54, 49), (187, 47, 1, 48)])
_uv = me_cylinder_002.uv_layers.new(name='UVMap')
_uv.uv.foreach_set('vector', [0.9257, 0.9929, 0.9257, 0.7786, 0.9676, 0.7786, 0.9676, 0.9929, 0.0465, 0.9929, 0.0465, 0.7786, 0.08837, 0.7786, 0.08837, 0.9929, 0.08837, 0.9929, 0.08837, 0.7786, 0.1302, 0.7786, 0.1302, 0.9929, 0.1302, 0.9929, 0.1302, 0.7786, 0.1721, 0.7786, 0.1721, 0.9929, 0.1721, 0.9929, 0.1721, 0.7786, 0.214, 0.7786, 0.214, 0.9929, 0.214, 0.9929, 0.214, 0.7786, 0.2558, 0.7786, 0.2558, 0.9929, 0.2558, 0.9929, 0.2558, 0.7786, 0.2977, 0.7786, 0.2977, 0.9929, 0.2977, 0.9929, 0.2977, 0.7786, 0.3396, 0.7786, 0.3396, 0.9929, 0.3396, 0.9929, 0.3396, 0.7786, 0.3814, 0.7786, 0.3814, 0.9929, 0.3814, 0.9929, 0.3814, 0.7786, 0.4233, 0.7786, 0.4233, 0.9929, 0.4233, 0.9929, 0.4233, 0.7786, 0.4652, 0.7786, 0.4652, 0.9929, 0.4652, 0.9929, 0.4652, 0.7786, 0.507, 0.7786, 0.507, 0.9929, 0.507, 0.9929, 0.507, 0.7786, 0.5489, 0.7786, 0.5489, 0.9929, 0.5489, 0.9929, 0.5489, 0.7786, 0.5908, 0.7786, 0.5908, 0.9929, 0.5908, 0.9929, 0.5908, 0.7786, 0.6326, 0.7786, 0.6326, 0.9929, 0.6326, 0.9929, 0.6326, 0.7786, 0.6745, 0.7786, 0.6745, 0.9929, 0.6745, 0.9929, 0.6745, 0.7786, 0.7164, 0.7786, 0.7164, 0.9929, 0.7164, 0.9929, 0.7164, 0.7786, 0.7582, 0.7786, 0.7582, 0.9929, 0.7582, 0.9929, 0.7582, 0.7786, 0.8001, 0.7786, 0.8001, 0.9929, 0.8001, 0.9929, 0.8001, 0.7786, 0.842, 0.7786, 0.842, 0.9929, 0.842, 0.9929, 0.842, 0.7786, 0.8838, 0.7786, 0.8838, 0.9929, 0.8838, 0.9929, 0.8838, 0.7786, 0.9257, 0.7786, 0.9257, 0.9929, 0.2189, 0.6831, 0.1787, 0.6723, 0.1426, 0.6515, 0.1131, 0.622, 0.0923, 0.5859, 0.08152, 0.5457, 0.08152, 0.504, 0.0923, 0.4638, 0.1131, 0.4277, 0.1426, 0.3983, 0.1787, 0.3774, 0.2189, 0.3667, 0.2606, 0.3667, 0.3008, 0.3774, 0.3369, 0.3983, 0.3663, 0.4277, 0.3872, 0.4638, 0.3979, 0.504, 0.3979, 0.5457, 0.3872, 0.5859, 0.3663, 0.622, 0.3369, 0.6515, 0.3008, 0.6723, 0.2606, 0.6831, 0.9676, 0.9929, 0.9676, 0.7786, 1.009, 0.7786, 1.009, 0.9929, 0.7182, 0.4086, 0.7476, 0.438, 0.7684, 0.4741, 0.7792, 0.5144, 0.7792, 0.556, 0.7684, 0.5962, 0.7476, 0.6323, 0.7182, 0.6618, 0.6821, 0.6826, 0.6418, 0.6934, 0.6002, 0.6934, 0.56, 0.6826, 0.5239, 0.6618, 0.4944, 0.6323, 0.4736, 0.5962, 0.4628, 0.556, 0.4628, 0.5144, 0.4736, 0.4741, 0.4944, 0.438, 0.5239, 0.4086, 0.56, 0.3878, 0.6002, 0.377, 0.6418, 0.377, 0.6821, 0.3878, 0.004638, 0.9929, 0.004638, 0.7786, 0.0465, 0.7786, 0.0465, 0.9929, 0.8838, 0.2291, 0.8838, 0.01484, 0.9257, 0.01484, 0.9257, 0.2291, 0.842, 0.2291, 0.842, 0.01484, 0.8838, 0.01484, 0.8838, 0.2291, 0.8001, 0.2291, 0.8001, 0.01484, 0.842, 0.01484, 0.842, 0.2291, 0.7582, 0.2291, 0.7582, 0.01484, 0.8001, 0.01484, 0.8001, 0.2291, 0.7164, 0.2291, 0.7164, 0.01484, 0.7582, 0.01484, 0.7582, 0.2291, 0.6745, 0.2291, 0.6745, 0.01484, 0.7164, 0.01484, 0.7164, 0.2291, 0.6326, 0.2291, 0.6326, 0.01484, 0.6745, 0.01484, 0.6745, 0.2291, 0.5908, 0.2291, 0.5908, 0.01484, 0.6326, 0.01484, 0.6326, 0.2291, 0.5489, 0.2291, 0.5489, 0.01484, 0.5908, 0.01484, 0.5908, 0.2291, 0.507, 0.2291, 0.507, 0.01484, 0.5489, 0.01484, 0.5489, 0.2291, 0.4652, 0.2291, 0.4652, 0.01484, 0.507, 0.01484, 0.507, 0.2291, 0.4233, 0.2291, 0.4233, 0.01484, 0.4652, 0.01484, 0.4652, 0.2291, 0.3814, 0.2291, 0.3814, 0.01484, 0.4233, 0.01484, 0.4233, 0.2291, 0.3396, 0.2291, 0.3396, 0.01484, 0.3814, 0.01484, 0.3814, 0.2291, 0.2977, 0.2291, 0.2977, 0.01484, 0.3396, 0.01484, 0.3396, 0.2291, 0.2558, 0.2291, 0.2558, 0.01484, 0.2977, 0.01484, 0.2977, 0.2291, 0.214, 0.2291, 0.214, 0.01484, 0.2558, 0.01484, 0.2558, 0.2291, 0.1721, 0.2291, 0.1721, 0.01484, 0.214, 0.01484, 0.214, 0.2291, 0.1302, 0.2291, 0.1302, 0.01484, 0.1721, 0.01484, 0.1721, 0.2291, 0.08837, 0.2291, 0.08837, 0.01484, 0.1302, 0.01484, 0.1302, 0.2291, 0.0465, 0.2291, 0.0465, 0.01484, 0.08837, 0.01484, 0.08837, 0.2291, 0.004638, 0.2291, 0.004638, 0.01484, 0.0465, 0.01484, 0.0465, 0.2291, 0.9676, 0.2291, 0.9676, 0.01484, 1.009, 0.01484, 1.009, 0.2291, 0.9257, 0.2291, 0.9676, 0.2291, 0.9676, 0.3306, 0.9257, 0.3306, 0.9257, 0.3306, 0.9676, 0.3306, 0.9676, 0.4321, 0.9257, 0.4321, 0.9257, 0.4321, 0.9676, 0.4321, 0.9676, 0.5756, 0.9257, 0.5756, 0.9257, 0.5756, 0.9676, 0.5756, 0.9676, 0.6771, 0.9257, 0.6771, 0.9257, 0.6771, 0.9676, 0.6771, 0.9676, 0.7786, 0.9257, 0.7786, 0.8838, 0.2291, 0.9257, 0.2291, 0.9257, 0.3306, 0.8838, 0.3306, 0.8838, 0.3306, 0.9257, 0.3306, 0.9257, 0.4321, 0.8838, 0.4321, 0.8838, 0.4321, 0.9257, 0.4321, 0.9257, 0.5756, 0.8838, 0.5756, 0.8838, 0.5756, 0.9257, 0.5756, 0.9257, 0.6771, 0.8838, 0.6771, 0.8838, 0.6771, 0.9257, 0.6771, 0.9257, 0.7786, 0.8838, 0.7786, 0.842, 0.2291, 0.8838, 0.2291, 0.8838, 0.3306, 0.842, 0.3306, 0.842, 0.3306, 0.8838, 0.3306, 0.8838, 0.4321, 0.842, 0.4321, 0.842, 0.4321, 0.8838, 0.4321, 0.8838, 0.5756, 0.842, 0.5756, 0.842, 0.5756, 0.8838, 0.5756, 0.8838, 0.6771, 0.842, 0.6771, 0.842, 0.6771, 0.8838, 0.6771, 0.8838, 0.7786, 0.842, 0.7786, 0.8001, 0.2291, 0.842, 0.2291, 0.842, 0.3306, 0.8001, 0.3306, 0.8001, 0.3306, 0.842, 0.3306, 0.842, 0.4321, 0.8001, 0.4321, 0.8001, 0.4321, 0.842, 0.4321, 0.842, 0.5756, 0.8001, 0.5756, 0.8001, 0.5756, 0.842, 0.5756, 0.842, 0.6771, 0.8001, 0.6771, 0.8001, 0.6771, 0.842, 0.6771, 0.842, 0.7786, 0.8001, 0.7786, 0.7582, 0.2291, 0.8001, 0.2291, 0.8001, 0.3306, 0.7582, 0.3306, 0.7582, 0.3306, 0.8001, 0.3306, 0.8001, 0.4321, 0.7582, 0.4321, 0.7582, 0.4321, 0.8001, 0.4321, 0.8001, 0.5756, 0.7582, 0.5756, 0.7582, 0.5756, 0.8001, 0.5756, 0.8001, 0.6771, 0.7582, 0.6771, 0.7582, 0.6771, 0.8001, 0.6771, 0.8001, 0.7786, 0.7582, 0.7786, 0.7164, 0.2291, 0.7582, 0.2291, 0.7582, 0.3306, 0.7164, 0.3306, 0.7164, 0.3306, 0.7582, 0.3306, 0.7582, 0.4321, 0.7164, 0.4321, 0.7164, 0.4321, 0.7582, 0.4321, 0.7582, 0.5756, 0.7164, 0.5756, 0.7164, 0.5756, 0.7582, 0.5756, 0.7582, 0.6771, 0.7164, 0.6771, 0.7164, 0.6771, 0.7582, 0.6771, 0.7582, 0.7786, 0.7164, 0.7786, 0.6745, 0.2291, 0.7164, 0.2291, 0.7164, 0.3306, 0.6745, 0.3306, 0.6745, 0.3306, 0.7164, 0.3306, 0.7164, 0.4321, 0.6745, 0.4321, 0.6745, 0.4321, 0.7164, 0.4321, 0.7164, 0.5756, 0.6745, 0.5756, 0.6745, 0.5756, 0.7164, 0.5756, 0.7164, 0.6771, 0.6745, 0.6771, 0.6745, 0.6771, 0.7164, 0.6771, 0.7164, 0.7786, 0.6745, 0.7786, 0.6326, 0.2291, 0.6745, 0.2291, 0.6745, 0.3306, 0.6326, 0.3306, 0.6326, 0.3306, 0.6745, 0.3306, 0.6745, 0.4321, 0.6326, 0.4321, 0.6326, 0.4321, 0.6745, 0.4321, 0.6745, 0.5756, 0.6326, 0.5756, 0.6326, 0.5756, 0.6745, 0.5756, 0.6745, 0.6771, 0.6326, 0.6771, 0.6326, 0.6771, 0.6745, 0.6771, 0.6745, 0.7786, 0.6326, 0.7786, 0.5908, 0.2291, 0.6326, 0.2291, 0.6326, 0.3306, 0.5908, 0.3306, 0.5908, 0.3306, 0.6326, 0.3306, 0.6326, 0.4321, 0.5908, 0.4321, 0.5908, 0.4321, 0.6326, 0.4321, 0.6326, 0.5756, 0.5908, 0.5756, 0.5908, 0.5756, 0.6326, 0.5756, 0.6326, 0.6771, 0.5908, 0.6771, 0.5908, 0.6771, 0.6326, 0.6771, 0.6326, 0.7786, 0.5908, 0.7786, 0.5489, 0.2291, 0.5908, 0.2291, 0.5908, 0.3306, 0.5489, 0.3306, 0.5489, 0.3306, 0.5908, 0.3306, 0.5908, 0.4321, 0.5489, 0.4321, 0.5489, 0.4321, 0.5908, 0.4321, 0.5908, 0.5756, 0.5489, 0.5756, 0.5489, 0.5756, 0.5908, 0.5756, 0.5908, 0.6771, 0.5489, 0.6771, 0.5489, 0.6771, 0.5908, 0.6771, 0.5908, 0.7786, 0.5489, 0.7786, 0.507, 0.2291, 0.5489, 0.2291, 0.5489, 0.3306, 0.507, 0.3306, 0.507, 0.3306, 0.5489, 0.3306, 0.5489, 0.4321, 0.507, 0.4321, 0.507, 0.4321, 0.5489, 0.4321, 0.5489, 0.5756, 0.507, 0.5756, 0.507, 0.5756, 0.5489, 0.5756, 0.5489, 0.6771, 0.507, 0.6771, 0.507, 0.6771, 0.5489, 0.6771, 0.5489, 0.7786, 0.507, 0.7786, 0.4652, 0.2291, 0.507, 0.2291, 0.507, 0.3306, 0.4652, 0.3306, 0.4652, 0.3306, 0.507, 0.3306, 0.507, 0.4321, 0.4652, 0.4321, 0.4652, 0.4321, 0.507, 0.4321, 0.507, 0.5756, 0.4652, 0.5756, 0.4652, 0.5756, 0.507, 0.5756, 0.507, 0.6771, 0.4652, 0.6771, 0.4652, 0.6771, 0.507, 0.6771, 0.507, 0.7786, 0.4652, 0.7786, 0.4233, 0.2291, 0.4652, 0.2291, 0.4652, 0.3306, 0.4233, 0.3306, 0.4233, 0.3306, 0.4652, 0.3306, 0.4652, 0.4321, 0.4233, 0.4321, 0.4233, 0.4321, 0.4652, 0.4321, 0.4652, 0.5756, 0.4233, 0.5756, 0.4233, 0.5756, 0.4652, 0.5756, 0.4652, 0.6771, 0.4233, 0.6771, 0.4233, 0.6771, 0.4652, 0.6771, 0.4652, 0.7786, 0.4233, 0.7786, 0.3814, 0.2291, 0.4233, 0.2291, 0.4233, 0.3306, 0.3814, 0.3306, 0.3814, 0.3306, 0.4233, 0.3306, 0.4233, 0.4321, 0.3814, 0.4321, 0.3814, 0.4321, 0.4233, 0.4321, 0.4233, 0.5756, 0.3814, 0.5756, 0.3814, 0.5756, 0.4233, 0.5756, 0.4233, 0.6771, 0.3814, 0.6771, 0.3814, 0.6771, 0.4233, 0.6771, 0.4233, 0.7786, 0.3814, 0.7786, 0.3396, 0.2291, 0.3814, 0.2291, 0.3814, 0.3306, 0.3396, 0.3306, 0.3396, 0.3306, 0.3814, 0.3306, 0.3814, 0.4321, 0.3396, 0.4321, 0.3396, 0.4321, 0.3814, 0.4321, 0.3814, 0.5756, 0.3396, 0.5756, 0.3396, 0.5756, 0.3814, 0.5756, 0.3814, 0.6771, 0.3396, 0.6771, 0.3396, 0.6771, 0.3814, 0.6771, 0.3814, 0.7786, 0.3396, 0.7786, 0.2977, 0.2291, 0.3396, 0.2291, 0.3396, 0.3306, 0.2977, 0.3306, 0.2977, 0.3306, 0.3396, 0.3306, 0.3396, 0.4321, 0.2977, 0.4321, 0.2977, 0.4321, 0.3396, 0.4321, 0.3396, 0.5756, 0.2977, 0.5756, 0.2977, 0.5756, 0.3396, 0.5756, 0.3396, 0.6771, 0.2977, 0.6771, 0.2977, 0.6771, 0.3396, 0.6771, 0.3396, 0.7786, 0.2977, 0.7786, 0.2558, 0.2291, 0.2977, 0.2291, 0.2977, 0.3306, 0.2558, 0.3306, 0.2558, 0.3306, 0.2977, 0.3306, 0.2977, 0.4321, 0.2558, 0.4321, 0.2558, 0.4321, 0.2977, 0.4321, 0.2977, 0.5756, 0.2558, 0.5756, 0.2558, 0.5756, 0.2977, 0.5756, 0.2977, 0.6771, 0.2558, 0.6771, 0.2558, 0.6771, 0.2977, 0.6771, 0.2977, 0.7786, 0.2558, 0.7786, 0.214, 0.2291, 0.2558, 0.2291, 0.2558, 0.3306, 0.214, 0.3306, 0.214, 0.3306, 0.2558, 0.3306, 0.2558, 0.4321, 0.214, 0.4321, 0.214, 0.4321, 0.2558, 0.4321, 0.2558, 0.5756, 0.214, 0.5756, 0.214, 0.5756, 0.2558, 0.5756, 0.2558, 0.6771, 0.214, 0.6771, 0.214, 0.6771, 0.2558, 0.6771, 0.2558, 0.7786, 0.214, 0.7786, 0.1721, 0.2291, 0.214, 0.2291, 0.214, 0.3306, 0.1721, 0.3306, 0.1721, 0.3306, 0.214, 0.3306, 0.214, 0.4321, 0.1721, 0.4321, 0.1721, 0.4321, 0.214, 0.4321, 0.214, 0.5756, 0.1721, 0.5756, 0.1721, 0.5756, 0.214, 0.5756, 0.214, 0.6771, 0.1721, 0.6771, 0.1721, 0.6771, 0.214, 0.6771, 0.214, 0.7786, 0.1721, 0.7786, 0.1302, 0.2291, 0.1721, 0.2291, 0.1721, 0.3306, 0.1302, 0.3306, 0.1302, 0.3306, 0.1721, 0.3306, 0.1721, 0.4321, 0.1302, 0.4321, 0.1302, 0.4321, 0.1721, 0.4321, 0.1721, 0.5756, 0.1302, 0.5756, 0.1302, 0.5756, 0.1721, 0.5756, 0.1721, 0.6771, 0.1302, 0.6771, 0.1302, 0.6771, 0.1721, 0.6771, 0.1721, 0.7786, 0.1302, 0.7786, 0.08837, 0.2291, 0.1302, 0.2291, 0.1302, 0.3306, 0.08837, 0.3306, 0.08837, 0.3306, 0.1302, 0.3306, 0.1302, 0.4321, 0.08837, 0.4321, 0.08837, 0.4321, 0.1302, 0.4321, 0.1302, 0.5756, 0.08837, 0.5756, 0.08837, 0.5756, 0.1302, 0.5756, 0.1302, 0.6771, 0.08837, 0.6771, 0.08837, 0.6771, 0.1302, 0.6771, 0.1302, 0.7786, 0.08837, 0.7786, 0.0465, 0.2291, 0.08837, 0.2291, 0.08837, 0.3306, 0.0465, 0.3306, 0.0465, 0.3306, 0.08837, 0.3306, 0.08837, 0.4321, 0.0465, 0.4321, 0.0465, 0.4321, 0.08837, 0.4321, 0.08837, 0.5756, 0.0465, 0.5756, 0.0465, 0.5756, 0.08837, 0.5756, 0.08837, 0.6771, 0.0465, 0.6771, 0.0465, 0.6771, 0.08837, 0.6771, 0.08837, 0.7786, 0.0465, 0.7786, 0.004638, 0.2291, 0.0465, 0.2291, 0.0465, 0.3306, 0.004638, 0.3306, 0.004638, 0.3306, 0.0465, 0.3306, 0.0465, 0.4321, 0.004638, 0.4321, 0.004638, 0.4321, 0.0465, 0.4321, 0.0465, 0.5756, 0.004638, 0.5756, 0.004638, 0.5756, 0.0465, 0.5756, 0.0465, 0.6771, 0.004638, 0.6771, 0.004638, 0.6771, 0.0465, 0.6771, 0.0465, 0.7786, 0.004638, 0.7786, 0.9676, 0.2291, 1.009, 0.2291, 1.009, 0.3306, 0.9676, 0.3306, 0.9676, 0.3306, 1.009, 0.3306, 1.009, 0.4321, 0.9676, 0.4321, 0.9676, 0.4321, 1.009, 0.4321, 1.009, 0.5756, 0.9676, 0.5756, 0.9676, 0.5756, 1.009, 0.5756, 1.009, 0.6771, 0.9676, 0.6771, 0.9676, 0.6771, 1.009, 0.6771, 1.009, 0.7786, 0.9676, 0.7786, 0.9257, 0.2291, 0.9257, 0.01484, 0.9676, 0.01484, 0.9676, 0.2291])
me_cylinder_002.materials.append(mat_barrel_003)
me_cylinder_002.update()

# ---- objects
ob_cube = bpy.data.objects.new('Cube', me_cube)
ob_light = bpy.data.objects.new('Light', light_light)
ob_camera = bpy.data.objects.new('Camera', cam_camera)
ob_cylinder = bpy.data.objects.new('Cylinder', me_cylinder)
ob_cylinder_001 = bpy.data.objects.new('Cylinder.001', me_cylinder_003)
ob_cylinder_002 = bpy.data.objects.new('Cylinder.002', me_cylinder)
ob_cylinder_003 = bpy.data.objects.new('Cylinder.003', me_cylinder_002)

# ---- transforms, parenting, visibility, modifiers, constraints
ob_cube.location = (-0.3485, -1.771, 0.0)
ob_cube.scale = (1.0, 1.0, 1.716)
ob_cube.lock_rotations_4d = False
ob_cube.empty_display_type = 'ARROWS'
ob_cube.lineart.crease_threshold = 0.0
ob_light.location = (4.076, 1.005, 5.904)
ob_light.rotation_euler = (0.6503, 0.05522, 1.866)
ob_light.lock_rotations_4d = False
ob_light.empty_display_type = 'ARROWS'
ob_light.color = (0.0, 0.0, 0.0, 0.0)
ob_light.lineart.crease_threshold = 0.0
ob_camera.location = (7.359, -6.926, 4.958)
ob_camera.rotation_euler = (1.109, 0.0, 0.8149)
ob_camera.lock_rotations_4d = False
ob_camera.empty_display_type = 'ARROWS'
ob_camera.color = (0.0, 0.0, 0.0, 0.0)
ob_camera.display_type = 'WIRE'
ob_camera.lineart.crease_threshold = 0.0
ob_cylinder.location = (-0.09574, -0.6245, -5.96e-08)
ob_cylinder.scale = (0.1766, 0.1766, 0.1766)
ob_cylinder_001.location = (-0.09574, -0.6245, -5.96e-08)
ob_cylinder_001.scale = (0.1766, 0.1766, 0.1766)
ob_cylinder_002.location = (-0.09574, -0.6245, -5.96e-08)
ob_cylinder_002.scale = (0.1766, 0.1766, 0.1766)
ob_cylinder_003.location = (-0.09574, -0.6245, -5.96e-08)
ob_cylinder_003.scale = (0.1766, 0.1766, 0.1766)

# ---- collection membership
col_collection.objects.link(ob_cube)
col_collection.objects.link(ob_light)
col_collection.objects.link(ob_camera)
col_collection.objects.link(ob_cylinder)
col_collection.objects.link(ob_cylinder_001)
col_collection.objects.link(ob_cylinder_002)
col_collection.objects.link(ob_cylinder_003)

# ---- scene / render settings (as saved in the file)
scene.camera = ob_camera
scene.frame_start = 1; scene.frame_end = 250; scene.frame_set(4)
scene.render.engine = 'BLENDER_EEVEE_NEXT'
bpy.context.view_layer.update()
